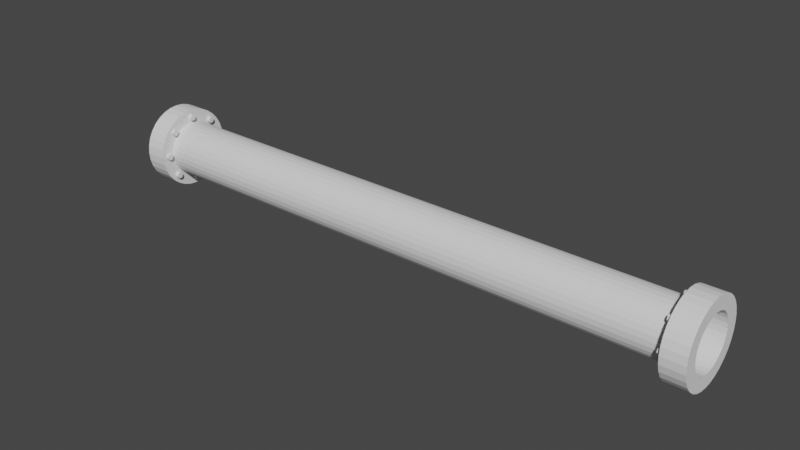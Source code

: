 # Source: straight_pipe_optimized.blend  (saved by Blender 2.90.8; exported with 4.5.12 LTS)
import bpy
from mathutils import Matrix  # noqa: F401  (used for matrix-valued properties, if any)

bpy.ops.wm.read_factory_settings(use_empty=True)
scene = bpy.context.scene
scene.name = 'Scene'

# ---- collections
col_collection = bpy.data.collections.new('Collection'); scene.collection.children.link(col_collection)

# ---- materials (node trees are filled in below, after node groups)
mat_material_001 = bpy.data.materials.new('Material.001')
mat_material_001.use_transparent_shadow = False
mat_material_001.metallic = 1.0

# ---- material node trees

# ---- world
world_world = bpy.data.worlds.new('World'); scene.world = world_world
world_world.use_nodes = True; world_world.node_tree.nodes.clear()
_N = world_world.node_tree.nodes; _L = world_world.node_tree.links
n0 = _N.new('ShaderNodeOutputWorld'); n0.name = 'World Output'; n0.location = (300, 300)
n1 = _N.new('ShaderNodeBackground'); n1.name = 'Background'; n1.location = (10, 300)
n1.inputs[0].default_value = (0.05088, 0.05088, 0.05088, 1.0)
_L.new(n1.outputs[0], n0.inputs[0])
n0.is_active_output = True
world_world.color = (0.05088, 0.05088, 0.05088)
world_world.use_sun_shadow = False
world_world.sun_shadow_jitter_overblur = 0.0

# ---- meshes
me_cylinder = bpy.data.meshes.new('Cylinder')
me_cylinder.from_pydata([(-4.221e-09, 0.1317, -0.5001), (1.626e-07, 0.1317, 0.4999), (0.0257, 0.1292, -0.5001), (0.0257, 0.1292, 0.4999), (0.05041, 0.1217, -0.5001), (0.05041, 0.1217, 0.4999), (0.07319, 0.1095, -0.5001), (0.07319, 0.1095, 0.4999), (0.09315, 0.09315, -0.5001), (0.09315, 0.09315, 0.4999), (0.1095, 0.07319, -0.5001), (0.1095, 0.07319, 0.4999), (0.1217, 0.05041, -0.5001), (0.1217, 0.05041, 0.4999), (0.1292, 0.0257, -0.5001), (0.1292, 0.0257, 0.4999), (0.1317, 3.126e-07, -0.5001), (0.1317, 3.126e-07, 0.4999), (0.1292, -0.0257, -0.5001), (0.1292, -0.0257, 0.4999), (0.1217, -0.05041, -0.5001), (0.1217, -0.05041, 0.4999), (0.1095, -0.07319, -0.5001), (0.1095, -0.07319, 0.4999), (0.09315, -0.09315, -0.5001), (0.09315, -0.09315, 0.4999), (0.07319, -0.1095, -0.5001), (0.07319, -0.1095, 0.4999), (0.05041, -0.1217, -0.5001), (0.05041, -0.1217, 0.4999), (0.0257, -0.1292, -0.5001), (0.0257, -0.1292, 0.4999), (-4.715e-08, -0.1317, -0.5001), (1.197e-07, -0.1317, 0.4999), (-0.0257, -0.1292, -0.5001), (-0.0257, -0.1292, 0.4999), (-0.05041, -0.1217, -0.5001), (-0.05041, -0.1217, 0.4999), (-0.07319, -0.1095, -0.5001), (-0.07319, -0.1095, 0.4999), (-0.09315, -0.09315, -0.5001), (-0.09315, -0.09315, 0.4999), (-0.1095, -0.07319, -0.5001), (-0.1095, -0.07319, 0.4999), (-0.1217, -0.05041, -0.5001), (-0.1217, -0.05041, 0.4999), (-0.1292, -0.0257, -0.5001), (-0.1292, -0.0257, 0.4999), (-0.1317, 4.299e-07, -0.5001), (-0.1317, 4.299e-07, 0.4999), (-0.1292, 0.0257, -0.5001), (-0.1292, 0.0257, 0.4999), (-0.1217, 0.05041, -0.5001), (-0.1217, 0.05041, 0.4999), (-0.1095, 0.07319, -0.5001), (-0.1095, 0.07319, 0.4999), (-0.09315, 0.09315, -0.5001), (-0.09315, 0.09315, 0.4999), (-0.07319, 0.1095, -0.5001), (-0.07319, 0.1095, 0.4999), (-0.05041, 0.1217, -0.5001), (-0.05041, 0.1217, 0.4999), (-0.0257, 0.1292, -0.5001), (-0.0257, 0.1292, 0.4999), (1.563e-07, 0.1317, 0.4624), (0.0257, 0.1292, 0.4624), (0.05041, 0.1217, 0.4624), (0.07319, 0.1095, 0.4624), (0.09315, 0.09315, 0.4624), (0.1095, 0.07319, 0.4624), (0.1217, 0.05041, 0.4624), (0.1292, 0.0257, 0.4624), (0.1317, 3.126e-07, 0.4624), (0.1292, -0.0257, 0.4624), (0.1217, -0.05041, 0.4624), (0.1095, -0.07319, 0.4624), (0.09315, -0.09315, 0.4624), (0.07319, -0.1095, 0.4624), (0.05041, -0.1217, 0.4624), (0.0257, -0.1292, 0.4624), (1.134e-07, -0.1317, 0.4624), (-0.0257, -0.1292, 0.4624), (-0.05041, -0.1217, 0.4624), (-0.07319, -0.1095, 0.4624), (-0.09315, -0.09315, 0.4624), (-0.1095, -0.07319, 0.4624), (-0.1217, -0.05041, 0.4624), (-0.1292, -0.0257, 0.4624), (-0.1317, 4.299e-07, 0.4624), (-0.1292, 0.0257, 0.4624), (-0.1217, 0.05041, 0.4624), (-0.1095, 0.07319, 0.4624), (-0.09315, 0.09315, 0.4624), (-0.07319, 0.1095, 0.4624), (-0.05041, 0.1217, 0.4624), (-0.0257, 0.1292, 0.4624), (0.0257, 0.1292, -0.4629), (0.05041, 0.1217, -0.4629), (0.07319, 0.1095, -0.4629), (0.09315, 0.09315, -0.4629), (0.1095, 0.07319, -0.4629), (0.1217, 0.05041, -0.4629), (0.1292, 0.0257, -0.4629), (0.1317, 3.126e-07, -0.4629), (0.1292, -0.0257, -0.4629), (0.1217, -0.05041, -0.4629), (0.1095, -0.07319, -0.4629), (0.09315, -0.09315, -0.4629), (0.07319, -0.1095, -0.4629), (0.05041, -0.1217, -0.4629), (0.0257, -0.1292, -0.4629), (-4.094e-08, -0.1317, -0.4629), (-0.0257, -0.1292, -0.4629), (-0.05041, -0.1217, -0.4629), (-0.07319, -0.1095, -0.4629), (-0.09315, -0.09315, -0.4629), (-0.1095, -0.07319, -0.4629), (-0.1217, -0.05041, -0.4629), (-0.1292, -0.0257, -0.4629), (-0.1317, 4.299e-07, -0.4629), (-0.1292, 0.0257, -0.4629), (-0.1217, 0.05041, -0.4629), (-0.1095, 0.07319, -0.4629), (-0.09315, 0.09315, -0.4629), (-0.07319, 0.1095, -0.4629), (-0.05041, 0.1217, -0.4629), (-0.0257, 0.1292, -0.4629), (1.986e-09, 0.1317, -0.4629), (1.015e-08, 0.2, -0.5001), (0.03902, 0.1962, -0.5001), (0.03902, 0.1962, 0.4999), (1.752e-07, 0.2, 0.4999), (1.694e-07, 0.2, 0.4624), (0.03902, 0.1962, -0.4629), (0.07654, 0.1848, -0.5001), (0.07654, 0.1848, 0.4999), (0.07654, 0.1848, -0.4629), (0.1111, 0.1663, -0.5001), (0.1111, 0.1663, 0.4999), (0.1111, 0.1663, -0.4629), (0.1414, 0.1414, -0.5001), (0.1414, 0.1414, 0.4999), (0.1414, 0.1414, -0.4629), (0.1663, 0.1111, -0.5001), (0.1663, 0.1111, 0.4999), (0.1663, 0.1111, -0.4629), (0.1848, 0.07654, -0.5001), (0.1848, 0.07654, 0.4999), (0.1848, 0.07654, -0.4629), (0.1962, 0.03902, -0.5001), (0.1962, 0.03902, 0.4999), (0.1962, 0.03902, -0.4629), (0.2, 3.109e-07, -0.5001), (0.2, 3.11e-07, 0.4999), (0.2, 3.109e-07, -0.4629), (0.1962, -0.03902, -0.5001), (0.1962, -0.03902, 0.4999), (0.1962, -0.03902, -0.4629), (0.1848, -0.07654, -0.5001), (0.1848, -0.07654, 0.4999), (0.1848, -0.07654, -0.4629), (0.1663, -0.1111, -0.5001), (0.1663, -0.1111, 0.4999), (0.1663, -0.1111, -0.4629), (0.1414, -0.1414, -0.5001), (0.1414, -0.1414, 0.4999), (0.1414, -0.1414, -0.4629), (0.1111, -0.1663, -0.5001), (0.1111, -0.1663, 0.4999), (0.1111, -0.1663, -0.4629), (0.07654, -0.1848, -0.5001), (0.07654, -0.1848, 0.4999), (0.07654, -0.1848, -0.4629), (0.03902, -0.1962, -0.5001), (0.03902, -0.1962, 0.4999), (0.03902, -0.1962, -0.4629), (-7.073e-08, -0.2, -0.5001), (9.457e-08, -0.2, 0.4999), (-6.496e-08, -0.2, -0.4629), (-0.03902, -0.1962, -0.5001), (-0.03902, -0.1962, 0.4999), (-0.03902, -0.1962, -0.4629), (-0.07654, -0.1848, -0.5001), (-0.07654, -0.1848, 0.4999), (-0.07654, -0.1848, -0.4629), (-0.1111, -0.1663, -0.5001), (-0.1111, -0.1663, 0.4999), (-0.1111, -0.1663, -0.4629), (-0.1414, -0.1414, -0.5001), (-0.1414, -0.1414, 0.4999), (-0.1414, -0.1414, -0.4629), (-0.1663, -0.1111, -0.5001), (-0.1663, -0.1111, 0.4999), (-0.1663, -0.1111, -0.4629), (-0.1848, -0.07654, -0.5001), (-0.1848, -0.07654, 0.4999), (-0.1848, -0.07654, -0.4629), (-0.1962, -0.03902, -0.5001), (-0.1962, -0.03902, 0.4999), (-0.1962, -0.03902, -0.4629), (-0.2, 4.838e-07, -0.5001), (-0.2, 4.837e-07, 0.4999), (-0.2, 4.838e-07, -0.4629), (-0.1962, 0.03902, -0.5001), (-0.1962, 0.03902, 0.4999), (-0.1962, 0.03902, -0.4629), (-0.1848, 0.07654, -0.5001), (-0.1848, 0.07654, 0.4999), (-0.1848, 0.07654, -0.4629), (-0.1663, 0.1111, -0.5001), (-0.1663, 0.1111, 0.4999), (-0.1663, 0.1111, -0.4629), (-0.1414, 0.1414, -0.5001), (-0.1414, 0.1414, 0.4999), (-0.1414, 0.1414, -0.4629), (-0.1111, 0.1663, -0.5001), (-0.1111, 0.1663, 0.4999), (-0.1111, 0.1663, -0.4629), (-0.07654, 0.1848, -0.5001), (-0.07654, 0.1848, 0.4999), (-0.07654, 0.1848, -0.4629), (-0.03902, 0.1962, -0.5001), (-0.03902, 0.1962, 0.4999), (-0.03902, 0.1962, -0.4629), (0.03902, 0.1962, 0.4624), (0.07654, 0.1848, 0.4624), (0.1111, 0.1663, 0.4624), (0.1414, 0.1414, 0.4624), (0.1663, 0.1111, 0.4624), (0.1848, 0.07654, 0.4624), (0.1962, 0.03902, 0.4624), (0.2, 3.11e-07, 0.4624), (0.1962, -0.03902, 0.4624), (0.1848, -0.07654, 0.4624), (0.1663, -0.1111, 0.4624), (0.1414, -0.1414, 0.4624), (0.1111, -0.1663, 0.4624), (0.07654, -0.1848, 0.4624), (0.03902, -0.1962, 0.4624), (8.876e-08, -0.2, 0.4624), (-0.03902, -0.1962, 0.4624), (-0.07654, -0.1848, 0.4624), (-0.1111, -0.1663, 0.4624), (-0.1414, -0.1414, 0.4624), (-0.1663, -0.1111, 0.4624), (-0.1848, -0.07654, 0.4624), (-0.1962, -0.03902, 0.4624), (-0.2, 4.837e-07, 0.4624), (-0.1962, 0.03902, 0.4624), (-0.1848, 0.07654, 0.4624), (-0.1663, 0.1111, 0.4624), (-0.1414, 0.1414, 0.4624), (-0.1111, 0.1663, 0.4624), (-0.07654, 0.1848, 0.4624), (-0.03902, 0.1962, 0.4624), (1.591e-08, 0.2, -0.4629), (3.591e-09, 0.1359, -0.4629), (1.579e-07, 0.1359, 0.4624), (-0.02651, 0.1333, 0.4624), (-0.052, 0.1256, 0.4624), (-0.0755, 0.113, 0.4624), (-0.09609, 0.09609, 0.4624), (-0.113, 0.0755, 0.4624), (-0.1256, 0.05201, 0.4624), (-0.1333, 0.02651, 0.4624), (-0.1359, 4.337e-07, 0.4624), (-0.1333, -0.02651, 0.4624), (-0.1256, -0.052, 0.4624), (-0.113, -0.0755, 0.4624), (-0.09609, -0.09609, 0.4624), (-0.0755, -0.113, 0.4624), (-0.052, -0.1256, 0.4624), (-0.02651, -0.1333, 0.4624), (1.121e-07, -0.1359, 0.4624), (0.02651, -0.1333, 0.4624), (0.05201, -0.1256, 0.4624), (0.0755, -0.113, 0.4624), (0.09609, -0.09609, 0.4624), (0.113, -0.0755, 0.4624), (0.1256, -0.052, 0.4624), (0.1333, -0.02651, 0.4624), (0.1359, 3.133e-07, 0.4624), (0.1333, 0.02651, 0.4624), (0.1256, 0.05201, 0.4624), (0.113, 0.0755, 0.4624), (0.09609, 0.09609, 0.4624), (0.0755, 0.113, 0.4624), (0.05201, 0.1256, 0.4624), (0.02651, 0.1333, 0.4624), (0.02651, 0.1333, -0.4629), (0.052, 0.1256, -0.4629), (0.0755, 0.113, -0.4629), (0.09609, 0.09609, -0.4629), (0.113, 0.0755, -0.4629), (0.1256, 0.05201, -0.4629), (0.1333, 0.02651, -0.4629), (0.1359, 3.133e-07, -0.4629), (0.1333, -0.02651, -0.4629), (0.1256, -0.052, -0.4629), (0.113, -0.0755, -0.4629), (0.09609, -0.09609, -0.4629), (0.0755, -0.113, -0.4629), (0.052, -0.1256, -0.4629), (0.02651, -0.1333, -0.4629), (-4.221e-08, -0.1359, -0.4629), (-0.02651, -0.1333, -0.4629), (-0.05201, -0.1256, -0.4629), (-0.0755, -0.113, -0.4629), (-0.09609, -0.09609, -0.4629), (-0.113, -0.0755, -0.4629), (-0.1256, -0.052, -0.4629), (-0.1333, -0.02651, -0.4629), (-0.1359, 4.337e-07, -0.4629), (-0.1333, 0.02651, -0.4629), (-0.1256, 0.05201, -0.4629), (-0.113, 0.0755, -0.4629), (-0.09609, 0.09609, -0.4629), (-0.0755, 0.113, -0.4629), (-0.052, 0.1256, -0.4629), (-0.02651, 0.1333, -0.4629), (-0.1496, 0.001473, -0.4569), (-0.1496, 0.001473, 0.4561), (-0.1305, -0.01285, 0.4624), (0.1305, 0.01285, 0.4624), (0.01951, 0.1981, 0.4624), (0.1981, -0.01951, -0.4629), (-0.01951, 0.1981, -0.4629), (-0.001472, -0.1496, 0.4561), (0.001472, -0.1496, -0.4569), (-0.01618, 0.1643, -0.4629), (0.1643, -0.01618, -0.4629), (0.1809, 0.001473, -0.4629), (0.001473, -0.1809, 0.4624), (0.001473, 0.1496, -0.4629), (-0.1809, -0.001472, 0.4624), (0.001473, 0.1496, 0.4624), (0.006425, -0.1311, 0.4624), (-0.199, -0.009754, -0.4629), (0.1809, 0.001473, 0.4624), (-0.001473, -0.1809, -0.4629), (-0.1809, -0.001472, -0.4629), (0.1496, -0.001472, -0.4629), (-0.001472, -0.1496, 0.4624), (-0.001472, 0.1809, -0.4629), (-0.1496, 0.001473, 0.4624), (-0.001472, 0.1809, 0.4624), (0.006425, 0.1311, 0.4624), (0.1496, -0.001472, 0.4624), (0.001472, -0.1496, -0.4629), (-0.1496, 0.001473, -0.4629), (-0.01565, 0.1638, -0.4629), (-0.1667, 0.01565, -0.4629), (-0.1638, -0.01565, -0.4629), (0.01565, 0.1667, 0.4624), (-0.01565, -0.1638, -0.4629), (0.01565, -0.1667, -0.4629), (0.1638, 0.01565, 0.4624), (0.1667, -0.01565, 0.4624), (-0.01565, 0.1638, 0.4624), (-0.1667, 0.01565, 0.4624), (-0.1638, -0.01565, 0.4624), (0.01565, 0.1667, -0.4629), (-0.01565, -0.1667, 0.4624), (0.01565, -0.1638, 0.4624), (0.1638, 0.01565, -0.4629), (0.1667, -0.01565, -0.4629), (0.1467, -0.02177, -0.4629), (0.1552, -0.01211, -0.4629), (0.1774, -0.01002, -0.4629), (0.1532, 0.01003, -0.4629), (0.01002, -0.1532, 0.4624), (0.01211, -0.1753, 0.4624), (-0.01211, -0.1552, 0.4624), (0.01211, 0.1552, -0.4629), (0.01002, 0.1774, -0.4629), (-0.1532, -0.01002, 0.4624), (-0.1753, -0.01211, 0.4624), (-0.1552, 0.01211, 0.4624), (-0.01002, 0.1532, 0.4624), (-0.01211, 0.1753, 0.4624), (0.1552, -0.01211, 0.4624), (0.1532, 0.01003, 0.4624), (0.1753, 0.01211, 0.4624), (0.01211, -0.1552, -0.4629), (-0.01002, -0.1532, -0.4629), (-0.01211, -0.1753, -0.4629), (0.01211, 0.1552, 0.4624), (-0.1532, -0.01002, -0.4629), (-0.1552, 0.01211, -0.4629), (-0.1774, 0.01003, -0.4629), (-0.01002, 0.1532, -0.4629), (-0.01211, 0.1753, -0.4629), (-0.1753, -0.01211, -0.4629), (0.01002, 0.1774, 0.4624), (0.01002, -0.1774, -0.4629), (0.1774, -0.01002, 0.4624), (-0.1774, 0.01003, 0.4624), (-0.01002, -0.1774, 0.4624), (0.1753, 0.01211, -0.4629), (-0.001472, -0.1496, 0.4561), (-0.1496, 0.001473, 0.4561), (-0.001472, 0.1809, 0.4561), (0.1496, -0.001472, 0.4561), (0.1638, 0.01565, 0.4561), (-0.01565, 0.1638, 0.4561), (-0.1638, -0.01565, 0.4561), (0.01565, -0.1638, 0.4561), (0.001473, -0.1809, 0.4561), (-0.1809, -0.001472, 0.4561), (0.001473, 0.1496, 0.4561), (0.1809, 0.001473, 0.4561), (0.01565, 0.1667, 0.4561), (0.1667, -0.01565, 0.4561), (-0.1667, 0.01565, 0.4561), (-0.01565, -0.1667, 0.4561), (0.01002, -0.1532, 0.4561), (0.01211, -0.1753, 0.4561), (-0.01211, -0.1552, 0.4561), (-0.1532, -0.01002, 0.4561), (-0.1753, -0.01211, 0.4561), (-0.1552, 0.01211, 0.4561), (-0.01002, 0.1532, 0.4561), (-0.01211, 0.1753, 0.4561), (0.1552, -0.01211, 0.4561), (0.1532, 0.01003, 0.4561), (0.1753, 0.01211, 0.4561), (0.01211, 0.1552, 0.4561), (0.01002, 0.1774, 0.4561), (0.1774, -0.01002, 0.4561), (-0.1774, 0.01003, 0.4561), (-0.01002, -0.1774, 0.4561), (-0.001472, 0.1809, 0.4561), (0.1496, -0.001472, 0.4561), (0.1638, 0.01565, 0.4561), (-0.01565, 0.1638, 0.4561), (-0.1638, -0.01565, 0.4561), (0.01565, -0.1638, 0.4561), (0.001473, -0.1809, 0.4561), (-0.1809, -0.001472, 0.4561), (0.001473, 0.1496, 0.4561), (0.1809, 0.001473, 0.4561), (0.01565, 0.1667, 0.4561), (0.1667, -0.01565, 0.4561), (-0.1667, 0.01565, 0.4561), (-0.01565, -0.1667, 0.4561), (0.01002, -0.1532, 0.4561), (0.01211, -0.1753, 0.4561), (-0.01211, -0.1552, 0.4561), (-0.1532, -0.01002, 0.4561), (-0.1753, -0.01211, 0.4561), (-0.1552, 0.01211, 0.4561), (-0.01002, 0.1532, 0.4561), (-0.01211, 0.1753, 0.4561), (0.1552, -0.01211, 0.4561), (0.1532, 0.01003, 0.4561), (0.1753, 0.01211, 0.4561), (0.01211, 0.1552, 0.4561), (0.01002, 0.1774, 0.4561), (0.1774, -0.01002, 0.4561), (-0.1774, 0.01003, 0.4561), (-0.01002, -0.1774, 0.4561), (0.129, -0.1269, 0.4624), (-0.1269, -0.129, 0.4624), (-0.129, 0.1269, 0.4624), (-0.1054, -0.07818, 0.4624), (0.09725, -0.08816, 0.4624), (0.129, 0.1269, 0.4624), (0.1048, -0.1068, 0.4624), (-0.1068, -0.1048, 0.4624), (-0.1048, 0.1068, 0.4624), (-0.09725, -0.08816, 0.4624), (0.09725, 0.08816, 0.4624), (-0.1338, 0.1476, 0.4624), (0.1601, -0.1187, 0.4624), (0.1048, 0.1068, 0.4624), (0.1068, 0.129, 0.4624), (0.1269, 0.1048, 0.4624), (-0.1068, 0.129, 0.4624), (-0.1269, 0.1048, 0.4624), (-0.129, -0.1068, 0.4624), (-0.1048, -0.1269, 0.4624), (0.1068, -0.129, 0.4624), (0.1269, -0.1048, 0.4624), (0.1154, -0.1012, 0.4624), (0.1325, -0.1154, 0.4624), (0.1012, -0.1183, 0.4624), (-0.1012, -0.1154, 0.4624), (-0.1154, -0.1325, 0.4624), (-0.1183, -0.1012, 0.4624), (-0.1464, -0.1086, 0.4624), (-0.1154, 0.1012, 0.4624), (-0.1325, 0.1154, 0.4624), (-0.1012, 0.1183, 0.4624), (0.1154, 0.1012, 0.4624), (0.1012, 0.1183, 0.4624), (0.1183, 0.1325, 0.4624), (0.1325, 0.1154, 0.4624), (-0.1183, 0.1325, 0.4624), (-0.1325, -0.1183, 0.4624), (0.1183, -0.1325, 0.4624), (0.1048, -0.1068, 0.4566), (-0.1068, -0.1048, 0.4566), (-0.1048, 0.1068, 0.4566), (0.1048, 0.1068, 0.4566), (0.1068, 0.129, 0.4566), (-0.1269, 0.1048, 0.4566), (-0.1048, -0.1269, 0.4566), (0.1269, -0.1048, 0.4566), (0.129, -0.1269, 0.4566), (-0.1269, -0.129, 0.4566), (-0.129, 0.1269, 0.4566), (0.129, 0.1269, 0.4566), (0.1269, 0.1048, 0.4566), (-0.1068, 0.129, 0.4566), (-0.129, -0.1068, 0.4566), (0.1068, -0.129, 0.4566), (0.1154, -0.1012, 0.4566), (0.1325, -0.1154, 0.4566), (0.1012, -0.1183, 0.4566), (-0.1012, -0.1154, 0.4566), (-0.1154, -0.1325, 0.4566), (-0.1183, -0.1012, 0.4566), (-0.1154, 0.1012, 0.4566), (-0.1325, 0.1154, 0.4566), (-0.1012, 0.1183, 0.4566), (0.1154, 0.1012, 0.4566), (0.1012, 0.1183, 0.4566), (0.1183, 0.1325, 0.4566), (0.1325, 0.1154, 0.4566), (-0.1183, 0.1325, 0.4566), (-0.1325, -0.1183, 0.4566), (0.1183, -0.1325, 0.4566), (-0.1013, -0.08317, -0.4629), (-0.08317, 0.1013, -0.4629), (-0.1263, 0.1539, -0.4629), (-0.001472, 0.1809, -0.4569), (0.1496, -0.001472, -0.4569), (0.129, 0.1269, -0.4629), (0.1016, 0.1521, -0.4629), (0.08816, 0.09725, -0.4629), (0.129, -0.1269, -0.4629), (-0.129, -0.1269, -0.4629), (-0.129, 0.1269, -0.4629), (0.1048, 0.1068, -0.4629), (0.07818, 0.1054, -0.4629), (-0.09725, -0.08816, -0.4629), (0.1601, -0.1187, -0.4629), (0.1048, -0.1068, -0.4629), (-0.1048, -0.1068, -0.4629), (-0.1048, 0.1068, -0.4629), (-0.1068, 0.129, -0.4629), (-0.1269, 0.1048, -0.4629), (-0.1269, -0.1048, -0.4629), (-0.1068, -0.129, -0.4629), (0.09394, -0.1145, -0.4629), (0.1068, -0.129, -0.4629), (0.1145, -0.09394, -0.4629), (0.1269, -0.1048, -0.4629), (0.1068, 0.129, -0.4629), (0.1269, 0.1048, -0.4629), (0.1154, 0.1012, -0.4629), (0.1325, 0.1154, -0.4629), (0.1012, 0.1183, -0.4629), (0.1154, -0.1012, -0.4629), (0.1012, -0.1183, -0.4629), (0.1183, -0.1325, -0.4629), (-0.1012, -0.1183, -0.4629), (-0.1154, -0.1012, -0.4629), (-0.1325, -0.1154, -0.4629), (-0.1154, 0.1012, -0.4629), (-0.1012, 0.1183, -0.4629), (-0.1183, 0.1325, -0.4629), (-0.1325, 0.1154, -0.4629), (-0.1464, -0.1086, -0.4629), (-0.1183, -0.1325, -0.4629), (0.1325, -0.1154, -0.4629), (0.1183, 0.1325, -0.4629), (0.1496, -0.001472, -0.4569), (-0.001472, 0.1809, -0.4569), (0.001472, -0.1496, -0.4569), (-0.1496, 0.001473, -0.4569), (-0.1667, 0.01565, -0.4569), (-0.01565, -0.1638, -0.4569), (0.01565, 0.1667, -0.4569), (0.1667, -0.01565, -0.4569), (0.1809, 0.001473, -0.4569), (0.001473, 0.1496, -0.4569), (-0.001473, -0.1809, -0.4569), (-0.1809, -0.001472, -0.4569), (-0.01565, 0.1638, -0.4569), (-0.1638, -0.01565, -0.4569), (0.01565, -0.1667, -0.4569), (0.1638, 0.01565, -0.4569), (0.1552, -0.01211, -0.4569), (0.1774, -0.01002, -0.4569), (0.1532, 0.01003, -0.4569), (0.01211, 0.1552, -0.4569), (0.01002, 0.1774, -0.4569), (0.01211, -0.1552, -0.4569), (-0.01002, -0.1532, -0.4569), (-0.01211, -0.1753, -0.4569), (-0.1532, -0.01002, -0.4569), (-0.1552, 0.01211, -0.4569), (-0.1774, 0.01003, -0.4569), (-0.01002, 0.1532, -0.4569), (-0.01211, 0.1753, -0.4569), (-0.1753, -0.01211, -0.4569), (0.01002, -0.1774, -0.4569), (0.1753, 0.01211, -0.4569), (0.1048, 0.1068, -0.4569), (0.1048, -0.1068, -0.4569), (-0.1048, -0.1068, -0.4569), (-0.1048, 0.1068, -0.4569), (-0.1068, 0.129, -0.4569), (-0.1269, -0.1048, -0.4569), (0.1068, -0.129, -0.4569), (0.1269, 0.1048, -0.4569), (0.129, 0.1269, -0.4569), (0.129, -0.1269, -0.4569), (-0.129, -0.1269, -0.4569), (-0.129, 0.1269, -0.4569), (-0.1269, 0.1048, -0.4569), (-0.1068, -0.129, -0.4569), (0.1269, -0.1048, -0.4569), (0.1068, 0.129, -0.4569), (0.1154, 0.1012, -0.4569), (0.1325, 0.1154, -0.4569), (0.1012, 0.1183, -0.4569), (0.1154, -0.1012, -0.4569), (0.1012, -0.1183, -0.4569), (0.1183, -0.1325, -0.4569), (-0.1012, -0.1183, -0.4569), (-0.1154, -0.1012, -0.4569), (-0.1325, -0.1154, -0.4569), (-0.1154, 0.1012, -0.4569), (-0.1012, 0.1183, -0.4569), (-0.1183, 0.1325, -0.4569), (-0.1325, 0.1154, -0.4569), (-0.1183, -0.1325, -0.4569), (0.1325, -0.1154, -0.4569), (0.1183, 0.1325, -0.4569), (-0.1667, 0.01565, -0.4569), (-0.01565, -0.1638, -0.4569), (0.01565, 0.1667, -0.4569), (0.1667, -0.01565, -0.4569), (0.1809, 0.001473, -0.4569), (0.001473, 0.1496, -0.4569), (-0.001473, -0.1809, -0.4569), (-0.1809, -0.001472, -0.4569), (-0.01565, 0.1638, -0.4569), (-0.1638, -0.01565, -0.4569), (0.01565, -0.1667, -0.4569), (0.1638, 0.01565, -0.4569), (0.1552, -0.01211, -0.4569), (0.1774, -0.01002, -0.4569), (0.1532, 0.01003, -0.4569), (0.01211, 0.1552, -0.4569), (0.01002, 0.1774, -0.4569), (0.01211, -0.1552, -0.4569), (-0.01002, -0.1532, -0.4569), (-0.01211, -0.1753, -0.4569), (-0.1532, -0.01002, -0.4569), (-0.1552, 0.01211, -0.4569), (-0.1774, 0.01003, -0.4569), (-0.01002, 0.1532, -0.4569), (-0.01211, 0.1753, -0.4569), (-0.1753, -0.01211, -0.4569), (0.01002, -0.1774, -0.4569), (0.1753, 0.01211, -0.4569), (0.1048, 0.1068, -0.4569), (0.1048, -0.1068, -0.4569), (-0.1048, -0.1068, -0.4569), (-0.1048, 0.1068, -0.4569), (-0.1068, 0.129, -0.4569), (-0.1269, -0.1048, -0.4569), (0.1068, -0.129, -0.4569), (0.1269, 0.1048, -0.4569), (0.129, 0.1269, -0.4569), (0.129, -0.1269, -0.4569), (-0.129, -0.1269, -0.4569), (-0.129, 0.1269, -0.4569), (-0.1269, 0.1048, -0.4569), (-0.1068, -0.129, -0.4569), (0.1269, -0.1048, -0.4569), (0.1068, 0.129, -0.4569), (0.1154, 0.1012, -0.4569), (0.1325, 0.1154, -0.4569), (0.1012, 0.1183, -0.4569), (0.1154, -0.1012, -0.4569), (0.1012, -0.1183, -0.4569), (0.1183, -0.1325, -0.4569), (-0.1012, -0.1183, -0.4569), (-0.1154, -0.1012, -0.4569), (-0.1325, -0.1154, -0.4569), (-0.1154, 0.1012, -0.4569), (-0.1012, 0.1183, -0.4569), (-0.1183, 0.1325, -0.4569), (-0.1325, 0.1154, -0.4569), (-0.1183, -0.1325, -0.4569), (0.1325, -0.1154, -0.4569), (0.1183, 0.1325, -0.4569)], [], [(49, 51, 53, 55, 57, 59, 61, 63, 1, 3, 5, 7, 9, 11, 144, 141, 138, 135, 130, 131, 222, 219, 216, 213, 210, 207, 204, 201, 198, 195, 192, 189, 186, 183, 180, 177, 174, 171, 168, 165, 162, 159, 156, 153, 17, 19, 21, 23, 25, 27, 29, 31, 33, 35, 37, 39, 41, 43, 45, 47), (13, 15, 17, 153, 150, 147, 144, 11), (119, 118, 46, 48), (109, 108, 301, 302, 303, 304, 305, 306, 307, 308, 309, 310, 311, 312, 313, 314, 315, 316, 317, 318, 319, 256, 289, 290, 291, 292, 293, 294, 295, 296, 297, 298, 299, 300, 107, 106, 105, 104, 103, 102, 101, 100, 99, 539, 544, 98, 97, 96, 127, 126, 125, 124, 533, 123, 122, 121, 120, 119, 118, 117, 116, 532, 545, 115, 114, 113, 112, 111, 110), (94, 95, 64, 346, 65, 288, 257, 258, 259, 260, 261, 262, 263, 264, 265, 266, 267, 268, 269, 270, 271, 272, 273, 274, 275, 276, 277, 278, 279, 280, 281, 282, 283, 284, 285, 286, 67, 68, 471, 69, 70, 71, 323, 72, 73, 74, 75, 465, 76, 77, 78, 79, 336, 80, 81, 82, 83, 84, 470, 464, 85, 86, 87, 322, 88, 89, 90, 91, 92, 93), (108, 107, 300, 301), (436, 446, 437, 460, 444, 447, 327, 445), (501, 519, 506, 520, 509, 530, 514, 521), (497, 463, 251, 472), (157, 325, 330, 365, 367, 366), (46, 44, 42, 191, 194, 197), (132, 131, 130, 224, 324), (224, 130, 135, 225), (225, 135, 138, 226), (226, 138, 141, 227), (227, 141, 144, 228), (228, 144, 147, 229), (229, 147, 150, 230), (230, 150, 153, 231), (231, 153, 156, 232), (232, 156, 159, 233), (233, 159, 162, 234), (234, 162, 165, 235, 473), (235, 165, 168, 236), (236, 168, 171, 237), (237, 171, 174, 238), (238, 174, 177, 239), (239, 177, 180, 240), (240, 180, 183, 241), (241, 183, 186, 242), (242, 186, 189, 243), (243, 189, 192, 244), (244, 192, 195, 245), (245, 195, 198, 246), (246, 198, 201, 247), (247, 201, 204, 248), (248, 204, 207, 249), (249, 207, 210, 250), (250, 210, 213, 251), (251, 213, 216, 252, 472), (252, 216, 219, 253), (253, 219, 222, 254), (254, 222, 131, 132), (128, 255, 133, 129), (129, 133, 136, 134), (134, 136, 139, 137), (137, 139, 142, 140), (140, 142, 145, 143), (143, 145, 148, 146), (146, 148, 151, 149), (149, 151, 154, 152), (152, 154, 325, 157, 155), (155, 157, 160, 158), (158, 160, 163, 161), (161, 163, 546, 166, 164), (164, 166, 169, 167), (167, 169, 172, 170), (170, 172, 175, 173), (173, 175, 178, 176), (176, 178, 181, 179), (179, 181, 184, 182), (182, 184, 187, 185), (185, 187, 190, 188), (188, 190, 193, 191), (191, 193, 196, 194), (194, 196, 199, 197), (197, 199, 337, 202, 200), (200, 202, 205, 203), (203, 205, 208, 206), (206, 208, 211, 209), (209, 211, 214, 212), (212, 214, 534, 217, 215), (215, 217, 220, 218), (218, 220, 223, 221), (221, 223, 326, 255, 128), (392, 340, 202, 337), (329, 350, 391, 343, 255, 326), (505, 523, 510, 529, 513, 524, 502, 522), (50, 48, 46, 197, 200, 203, 206, 209, 212, 215, 218, 221, 128, 129, 134, 137, 140, 143, 146, 149, 152, 155, 158, 161, 164, 167, 170, 173, 176, 179, 182, 185, 188, 191, 42, 40, 38, 36, 34, 32, 30, 28, 26, 24, 22, 20, 18, 16, 14, 12, 10, 8, 6, 4, 2, 0, 62, 60, 58, 56, 54, 52), (35, 33, 80, 81), (49, 47, 87, 322, 88), (51, 49, 88, 89), (47, 45, 86, 87), (45, 43, 85, 86), (85, 43, 41, 84, 470, 464), (55, 53, 90, 91), (41, 39, 83, 84), (53, 51, 89, 90), (39, 37, 82, 83), (57, 55, 91, 92), (59, 57, 92, 93), (61, 59, 93, 94), (63, 61, 94, 95), (1, 63, 95, 64), (3, 1, 64, 346, 65), (5, 3, 65, 66), (7, 5, 66, 67), (9, 7, 67, 68), (11, 9, 68, 471, 69), (13, 11, 69, 70), (15, 13, 70, 71), (17, 15, 71, 323, 72), (19, 17, 72, 73), (21, 19, 73, 74), (23, 21, 74, 75), (25, 23, 75, 465, 76), (27, 25, 76, 77), (29, 27, 77, 78), (31, 29, 78, 79), (33, 31, 79, 336, 80), (37, 35, 81, 82), (118, 117, 44, 46), (117, 116, 42, 44), (116, 532, 545, 115, 40, 42), (115, 114, 38, 40), (114, 113, 36, 38), (113, 112, 34, 36), (112, 111, 32, 34), (111, 110, 30, 32), (110, 109, 28, 30), (109, 108, 26, 28), (108, 107, 24, 26), (107, 106, 22, 24), (106, 105, 20, 22), (105, 104, 18, 20), (104, 103, 16, 18), (103, 102, 14, 16), (102, 101, 12, 14), (100, 10, 12, 101), (100, 99, 8, 10), (99, 539, 544, 98, 6, 8), (98, 97, 4, 6), (97, 96, 2, 4), (96, 127, 0, 2), (127, 126, 62, 0), (126, 125, 60, 62), (125, 124, 58, 60), (124, 533, 123, 56, 58), (123, 122, 54, 56), (122, 121, 52, 54), (121, 120, 50, 52), (120, 119, 48, 50), (319, 258, 257, 256), (318, 259, 258, 319), (317, 260, 259, 318), (316, 261, 260, 317), (315, 262, 261, 316), (314, 263, 262, 315), (313, 264, 263, 314), (312, 265, 264, 313), (311, 266, 265, 312), (310, 267, 266, 311), (309, 268, 267, 310), (308, 269, 268, 309), (307, 270, 269, 308), (306, 271, 270, 307), (305, 272, 271, 306), (304, 273, 272, 305), (303, 274, 273, 304), (302, 275, 274, 303), (301, 276, 275, 302), (300, 277, 276, 301), (299, 278, 277, 300), (298, 279, 278, 299), (297, 280, 279, 298), (296, 281, 280, 297), (295, 282, 281, 296), (294, 283, 282, 295), (293, 284, 283, 294), (292, 285, 284, 293), (291, 286, 285, 292), (290, 287, 286, 291), (289, 288, 287, 290), (256, 257, 288, 289), (555, 565, 630, 615), (351, 389, 603, 581), (360, 376, 419, 405), (537, 576, 640, 617), (332, 397, 430, 407), (642, 660, 647, 667, 651, 658, 328, 659), (370, 363, 406, 415), (321, 448, 435, 449, 438, 459, 443, 450), (75, 74, 73, 72, 323, 381, 347, 380, 357, 395, 338, 382, 356, 230, 231, 232, 233, 234, 473, 484, 482, 483, 465), (396, 359, 413, 429), (340, 392, 606, 588), (568, 541, 619, 633), (383, 348, 579, 598), (554, 169, 166, 546, 556, 563, 557, 575, 540, 565, 555), (379, 345, 401, 422), (80, 336, 370, 342), (397, 362, 414, 430), (217, 534, 571, 550, 570, 533, 124, 125, 126, 127, 96, 97, 98, 544, 538, 576, 537, 561, 559, 560, 543, 562, 539, 99, 100, 101, 102, 103, 104, 105, 106, 107, 108, 109, 110, 111, 348, 383, 355, 394, 339, 178, 175, 172, 169, 554, 555, 564, 547, 563, 556, 546, 163, 160, 157, 366, 367, 341, 369, 364, 398, 331, 368, 365, 330, 325, 154, 151, 148, 145, 142, 139, 136, 133, 255, 343, 374, 361, 373, 333, 390, 350, 329, 326, 223, 220), (552, 568, 633, 614), (576, 558, 624, 640), (386, 335, 409, 426), (358, 379, 422, 404), (344, 375, 418, 400), (372, 342, 399, 417), (382, 338, 410, 425), (375, 360, 405, 418), (392, 352, 590, 606), (547, 564, 629, 610), (571, 542, 620, 636), (349, 388, 602, 580), (562, 543, 609, 627), (112, 113, 114, 115, 545, 567, 548, 566, 553, 574, 541, 568, 552, 573, 532, 116, 117, 118, 119, 120, 121, 122, 123, 533, 570, 549, 569, 551, 572, 542, 571, 534, 214, 211, 208, 205, 202, 340, 389, 351, 388, 349, 387, 352, 392, 337, 199, 196, 193, 190, 187, 184, 181, 178, 339, 385, 354, 384, 348, 111), (550, 571, 636, 613), (353, 386, 426, 411), (540, 575, 639, 618), (356, 382, 425, 403), (335, 378, 421, 409), (362, 372, 417, 414), (564, 555, 615, 629), (409, 421, 451, 439), (428, 412, 442, 458), (421, 404, 434, 451), (401, 427, 457, 431), (420, 400, 321, 450), (427, 411, 441, 457), (413, 420, 450, 443), (426, 409, 439, 456), (419, 408, 438, 449), (411, 426, 456, 441), (405, 419, 449, 435), (425, 410, 440, 455), (400, 418, 448, 321), (403, 425, 455, 433), (418, 405, 435, 448), (402, 424, 454, 432), (357, 380, 423, 412), (376, 334, 408, 419), (334, 396, 429, 408), (342, 370, 415, 399), (393, 353, 411, 427), (381, 356, 403, 424), (359, 377, 420, 413), (380, 347, 402, 423), (345, 393, 427, 401), (363, 371, 416, 406), (395, 357, 412, 428), (347, 381, 424, 402), (371, 332, 407, 416), (378, 358, 404, 421), (377, 344, 400, 420), (338, 395, 428, 410), (434, 452, 431, 457, 441, 456, 439, 451), (432, 454, 433, 455, 440, 458, 442, 453), (415, 406, 436, 445), (410, 428, 458, 440), (404, 422, 452, 434), (399, 415, 445, 327), (429, 413, 443, 459), (422, 401, 431, 452), (406, 416, 446, 436), (408, 429, 459, 438), (412, 423, 453, 442), (416, 407, 437, 446), (430, 414, 444, 460), (423, 402, 432, 453), (414, 417, 447, 444), (407, 430, 460, 437), (424, 403, 433, 454), (417, 399, 327, 447), (477, 492, 524, 513), (480, 487, 520, 506), (467, 483, 516, 500), (498, 479, 514, 530), (89, 88, 322, 375, 344, 377, 359), (476, 493, 525, 512), (491, 463, 510, 523), (483, 482, 507, 516), (478, 491, 523, 505), (468, 486, 519, 501), (461, 499, 531, 508), (485, 467, 500, 518), (486, 480, 506, 519), (66, 67, 286, 287, 288, 65), (469, 490, 522, 502), (499, 481, 515, 531), (488, 479, 498, 489, 464, 470), (495, 466, 511, 527), (463, 497, 529, 510), (507, 517, 508, 531, 515, 518, 500, 516), (504, 527, 511, 528, 512, 525, 503, 526), (496, 476, 512, 528), (487, 462, 509, 520), (494, 475, 504, 526), (462, 498, 530, 509), (493, 474, 503, 525), (482, 484, 517, 507), (466, 496, 528, 511), (479, 488, 521, 514), (492, 469, 502, 524), (474, 494, 526, 503), (484, 461, 508, 517), (497, 477, 513, 529), (490, 478, 505, 522), (481, 485, 518, 515), (488, 468, 501, 521), (475, 495, 527, 504), (548, 567, 632, 611), (331, 398, 608, 585), (532, 573, 552, 567, 545), (355, 383, 598, 591), (369, 341, 577, 595), (672, 695, 673, 696, 680, 697, 681, 694), (388, 351, 581, 602), (575, 557, 623, 639), (544, 539, 562, 558, 576, 538), (558, 562, 627, 624), (567, 552, 614, 632), (398, 364, 592, 608), (345, 379, 358, 378, 335, 386, 346, 64, 95, 94, 93, 92, 91, 90, 89, 359, 396, 334, 376, 360, 375, 322, 87, 86, 85, 464, 489, 498, 462, 487, 480, 486, 468, 488, 470, 84, 83, 82, 81, 80, 342, 372, 362, 397, 332, 371, 363, 370, 336, 79, 78, 77, 76, 465, 483, 467, 485, 481, 499, 461, 484, 473, 235, 236, 237, 238, 239, 240, 241, 242, 243, 244, 245, 246, 247, 248, 249, 250, 251, 463, 491, 478, 490, 469, 492, 477, 497, 472, 252, 253, 254, 132, 324, 393), (549, 570, 635, 612), (364, 369, 595, 592), (496, 466, 227, 228, 229, 230, 356, 381, 323, 71, 70, 69, 471, 493, 476), (561, 537, 617, 626), (343, 391, 605, 578), (385, 339, 587, 600), (570, 550, 613, 635), (559, 561, 626, 616), (630, 618, 678, 690), (596, 583, 643, 656), (615, 630, 690, 675), (595, 577, 536, 655), (585, 608, 668, 645), (610, 629, 689, 670), (592, 595, 655, 652), (608, 592, 652, 668), (629, 615, 675, 689), (594, 585, 645, 654), (587, 607, 667, 647), (628, 610, 670, 688), (584, 594, 654, 644), (607, 591, 651, 667), (623, 628, 688, 683), (577, 593, 653, 536), (588, 606, 666, 648), (627, 609, 669, 687), (617, 640, 700, 677), (593, 584, 644, 653), (606, 590, 650, 666), (624, 627, 687, 684), (640, 624, 684, 700), (578, 605, 665, 535), (626, 617, 677, 686), (618, 639, 699, 678), (605, 589, 649, 665), (616, 626, 686, 676), (639, 623, 683, 699), (604, 586, 646, 664), (609, 625, 685, 669), (619, 638, 698, 679), (389, 340, 588, 603), (551, 569, 634, 621), (565, 540, 618, 630), (350, 390, 604, 589), (553, 566, 631, 622), (572, 551, 621, 637), (569, 549, 612, 634), (352, 387, 601, 590), (557, 563, 628, 623), (373, 361, 583, 596), (390, 333, 586, 604), (542, 572, 637, 620), (566, 548, 611, 631), (333, 373, 596, 586), (387, 349, 580, 601), (563, 547, 610, 628), (394, 355, 591, 607), (367, 365, 584, 593), (361, 374, 597, 583), (384, 354, 582, 599), (339, 394, 607, 587), (560, 559, 616, 625), (374, 343, 578, 597), (574, 553, 622, 638), (341, 367, 593, 577), (348, 384, 599, 579), (543, 560, 625, 609), (541, 574, 638, 619), (365, 368, 594, 584), (391, 350, 589, 605), (368, 331, 585, 594), (354, 385, 600, 582), (646, 656, 643, 657, 535, 665, 649, 664), (536, 653, 644, 654, 645, 668, 652, 655), (679, 698, 682, 691, 671, 692, 674, 693), (68, 67, 66, 65, 346, 386, 353, 393, 324, 224, 225, 226, 227, 466, 495, 475, 494, 474, 493, 471), (678, 699, 683, 688, 670, 689, 675, 690), (641, 663, 648, 666, 650, 661, 320, 662), (677, 700, 684, 687, 669, 685, 676, 686), (586, 596, 656, 646), (622, 631, 691, 682), (583, 597, 657, 643), (631, 611, 671, 691), (597, 578, 535, 657), (632, 614, 674, 692), (591, 598, 658, 651), (611, 632, 692, 671), (598, 579, 328, 658), (614, 633, 693, 674), (599, 582, 642, 659), (633, 619, 679, 693), (579, 599, 659, 328), (621, 634, 694, 681), (582, 600, 660, 642), (634, 612, 672, 694), (600, 587, 647, 660), (635, 613, 673, 695), (590, 601, 661, 650), (612, 635, 695, 672), (601, 580, 320, 661), (613, 636, 696, 673), (602, 581, 641, 662), (636, 620, 680, 696), (580, 602, 662, 320), (637, 621, 681, 697), (581, 603, 663, 641), (620, 637, 697, 680), (603, 588, 648, 663), (638, 622, 682, 698), (625, 616, 676, 685), (589, 604, 664, 649)])
_uv = me_cylinder.uv_layers.new(name='UVMap')
_uv.uv.foreach_set('vector', [0.01, 0.25, 0.01461, 0.2968, 0.02827, 0.3418, 0.05045, 0.3833, 0.08029, 0.4197, 0.1167, 0.4496, 0.1582, 0.4717, 0.2032, 0.4854, 0.25, 0.49, 0.2968, 0.4854, 0.3418, 0.4717, 0.3833, 0.4496, 0.4197, 0.4197, 0.4496, 0.3833, 0.4496, 0.3833, 0.4197, 0.4197, 0.3833, 0.4496, 0.3418, 0.4717, 0.2968, 0.4854, 0.25, 0.49, 0.2032, 0.4854, 0.1582, 0.4717, 0.1167, 0.4496, 0.08029, 0.4197, 0.05045, 0.3833, 0.02827, 0.3418, 0.01461, 0.2968, 0.01, 0.25, 0.01461, 0.2032, 0.02827, 0.1582, 0.05045, 0.1167, 0.08029, 0.08029, 0.1167, 0.05045, 0.1582, 0.02827, 0.2032, 0.01461, 0.25, 0.01, 0.2968, 0.01461, 0.3418, 0.02827, 0.3833, 0.05045, 0.4197, 0.08029, 0.4496, 0.1167, 0.4717, 0.1582, 0.4854, 0.2032, 0.49, 0.25, 0.49, 0.25, 0.4854, 0.2032, 0.4717, 0.1582, 0.4496, 0.1167, 0.4197, 0.08029, 0.3833, 0.05045, 0.3418, 0.02827, 0.2968, 0.01461, 0.25, 0.01, 0.2032, 0.01461, 0.1582, 0.02827, 0.1167, 0.05045, 0.08029, 0.08029, 0.05045, 0.1167, 0.02827, 0.1582, 0.01461, 0.2032, 0.4717, 0.3418, 0.4854, 0.2968, 0.49, 0.25, 0.49, 0.25, 0.4854, 0.2968, 0.4717, 0.3418, 0.4496, 0.3833, 0.4496, 0.3833, 0.25, 0.5186, 0.2812, 0.5186, 0.5146, 0.2032, 0.51, 0.25, 0.5625, 0.5186, 0.5938, 0.5186, 0.5938, 0.5186, 0.5625, 0.5186, 0.5312, 0.5186, 0.5, 0.5186, 0.4688, 0.5186, 0.4375, 0.5186, 0.4062, 0.5186, 0.375, 0.5186, 0.3438, 0.5186, 0.3125, 0.5186, 0.2812, 0.5186, 0.25, 0.5186, 0.2188, 0.5186, 0.1875, 0.5186, 0.1562, 0.5186, 0.125, 0.5186, 0.09375, 0.5186, 0.0625, 0.5186, 0.03125, 0.5186, 1.0, 0.5186, 0.9688, 0.5186, 0.9375, 0.5186, 0.9062, 0.5186, 0.875, 0.5186, 0.8438, 0.5186, 0.8125, 0.5186, 0.7813, 0.5186, 0.75, 0.5186, 0.7188, 0.5186, 0.6875, 0.5186, 0.6562, 0.5186, 0.625, 0.5186, 0.625, 0.5186, 0.6562, 0.5186, 0.6875, 0.5186, 0.7188, 0.5186, 0.75, 0.5186, 0.7813, 0.5186, 0.8125, 0.5186, 0.8438, 0.5186, 0.875, 0.5186, 0.8828, 0.5186, 0.8984, 0.5186, 0.9062, 0.5186, 0.9375, 0.5186, 0.9688, 0.5186, 0.0, 0.5186, 0.03125, 0.5186, 0.0625, 0.5186, 0.09375, 0.5186, 0.1094, 0.5186, 0.125, 0.5186, 0.1562, 0.5186, 0.1875, 0.5186, 0.2188, 0.5186, 0.25, 0.5186, 0.2812, 0.5186, 0.3125, 0.5186, 0.3438, 0.5186, 0.3594, 0.5186, 0.3672, 0.5186, 0.375, 0.5186, 0.4062, 0.5186, 0.4375, 0.5186, 0.4688, 0.5186, 0.5, 0.5186, 0.5312, 0.5186, 0.0625, 0.9813, 0.03125, 0.9813, 1.0, 0.9813, 0.9922, 0.9813, 0.9688, 0.9813, 0.9688, 0.9813, 0.0, 0.9813, 0.03125, 0.9813, 0.0625, 0.9813, 0.09375, 0.9813, 0.125, 0.9813, 0.1562, 0.9813, 0.1875, 0.9813, 0.2188, 0.9813, 0.25, 0.9813, 0.2812, 0.9813, 0.3125, 0.9813, 0.3438, 0.9813, 0.375, 0.9813, 0.4063, 0.9813, 0.4375, 0.9813, 0.4688, 0.9813, 0.5, 0.9813, 0.5312, 0.9813, 0.5625, 0.9813, 0.5938, 0.9813, 0.625, 0.9813, 0.6562, 0.9813, 0.6875, 0.9813, 0.7188, 0.9813, 0.75, 0.9813, 0.7812, 0.9813, 0.8125, 0.9813, 0.8438, 0.9813, 0.875, 0.9813, 0.9062, 0.9813, 0.9062, 0.9813, 0.875, 0.9813, 0.8672, 0.9813, 0.8438, 0.9813, 0.8125, 0.9813, 0.7812, 0.9813, 0.7656, 0.9813, 0.75, 0.9813, 0.7188, 0.9813, 0.6875, 0.9813, 0.6562, 0.9813, 0.6328, 0.9813, 0.625, 0.9813, 0.5938, 0.9813, 0.5625, 0.9813, 0.5312, 0.9813, 0.5078, 0.9813, 0.5, 0.9813, 0.4688, 0.9813, 0.4375, 0.9813, 0.4063, 0.9813, 0.375, 0.9813, 0.3672, 0.9813, 0.3516, 0.9813, 0.3438, 0.9813, 0.3125, 0.9813, 0.2812, 0.9813, 0.2656, 0.9813, 0.25, 0.9813, 0.2188, 0.9813, 0.1875, 0.9813, 0.1562, 0.9813, 0.125, 0.9813, 0.09375, 0.9813, 0.5938, 0.5186, 0.625, 0.5186, 0.625, 0.5186, 0.5938, 0.5186, 0.5078, 0.9813, 0.5078, 0.9813, 0.5, 0.9813, 0.4922, 0.9813, 0.4922, 0.9813, 0.4922, 0.9813, 0.5, 0.9813, 0.5078, 0.9813, 0.375, 0.9813, 0.3828, 0.9813, 0.3828, 0.9813, 0.3828, 0.9813, 0.375, 0.9813, 0.3672, 0.9813, 0.3672, 0.9813, 0.3672, 0.9813, 0.1172, 0.9813, 0.125, 0.9813, 0.125, 0.9813, 0.1172, 0.9813, 0.7188, 0.5186, 0.7344, 0.5186, 0.7344, 0.5186, 0.7422, 0.5186, 0.7422, 0.5186, 0.7266, 0.5186, 0.5146, 0.2032, 0.5283, 0.1582, 0.5504, 0.1167, 0.5504, 0.1167, 0.5283, 0.1582, 0.5146, 0.2032, 1.0, 0.9813, 1.0, 1.0, 0.9688, 1.0, 0.9688, 0.9813, 0.9844, 0.9813, 0.9688, 0.9813, 0.9688, 1.0, 0.9375, 1.0, 0.9375, 0.9813, 0.9375, 0.9813, 0.9375, 1.0, 0.9062, 1.0, 0.9062, 0.9813, 0.9062, 0.9813, 0.9062, 1.0, 0.875, 1.0, 0.875, 0.9813, 0.875, 0.9813, 0.875, 1.0, 0.8438, 1.0, 0.8438, 0.9813, 0.8438, 0.9813, 0.8438, 1.0, 0.8125, 1.0, 0.8125, 0.9813, 0.8125, 0.9813, 0.8125, 1.0, 0.7812, 1.0, 0.7812, 0.9813, 0.7812, 0.9813, 0.7812, 1.0, 0.75, 1.0, 0.75, 0.9813, 0.75, 0.9813, 0.75, 1.0, 0.7188, 1.0, 0.7188, 0.9813, 0.7188, 0.9813, 0.7188, 1.0, 0.6875, 1.0, 0.6875, 0.9813, 0.6875, 0.9813, 0.6875, 1.0, 0.6562, 1.0, 0.6562, 0.9813, 0.6562, 0.9813, 0.6562, 1.0, 0.625, 1.0, 0.625, 0.9813, 0.6484, 0.9813, 0.625, 0.9813, 0.625, 1.0, 0.5938, 1.0, 0.5938, 0.9813, 0.5938, 0.9813, 0.5938, 1.0, 0.5625, 1.0, 0.5625, 0.9813, 0.5625, 0.9813, 0.5625, 1.0, 0.5312, 1.0, 0.5312, 0.9813, 0.5312, 0.9813, 0.5312, 1.0, 0.5, 1.0, 0.5, 0.9813, 0.5, 0.9813, 0.5, 1.0, 0.4688, 1.0, 0.4688, 0.9813, 0.4688, 0.9813, 0.4688, 1.0, 0.4375, 1.0, 0.4375, 0.9813, 0.4375, 0.9813, 0.4375, 1.0, 0.4062, 1.0, 0.4063, 0.9813, 0.4063, 0.9813, 0.4062, 1.0, 0.375, 1.0, 0.375, 0.9813, 0.375, 0.9813, 0.375, 1.0, 0.3438, 1.0, 0.3438, 0.9813, 0.3438, 0.9813, 0.3438, 1.0, 0.3125, 1.0, 0.3125, 0.9813, 0.3125, 0.9813, 0.3125, 1.0, 0.2812, 1.0, 0.2812, 0.9813, 0.2812, 0.9813, 0.2812, 1.0, 0.25, 1.0, 0.25, 0.9813, 0.25, 0.9813, 0.25, 1.0, 0.2188, 1.0, 0.2188, 0.9813, 0.2188, 0.9813, 0.2188, 1.0, 0.1875, 1.0, 0.1875, 0.9813, 0.1875, 0.9813, 0.1875, 1.0, 0.1562, 1.0, 0.1562, 0.9813, 0.1562, 0.9813, 0.1562, 1.0, 0.125, 1.0, 0.125, 0.9813, 0.125, 0.9813, 0.125, 1.0, 0.09375, 1.0, 0.09375, 0.9813, 0.1172, 0.9813, 0.09375, 0.9813, 0.09375, 1.0, 0.0625, 1.0, 0.0625, 0.9813, 0.0625, 0.9813, 0.0625, 1.0, 0.03125, 1.0, 0.03125, 0.9813, 0.03125, 0.9813, 0.03125, 1.0, 0.0, 1.0, 0.0, 0.9813, 1.0, 0.5, 1.0, 0.5186, 0.9688, 0.5186, 0.9688, 0.5, 0.9688, 0.5, 0.9688, 0.5186, 0.9375, 0.5186, 0.9375, 0.5, 0.9375, 0.5, 0.9375, 0.5186, 0.9062, 0.5186, 0.9062, 0.5, 0.9062, 0.5, 0.9062, 0.5186, 0.875, 0.5186, 0.875, 0.5, 0.875, 0.5, 0.875, 0.5186, 0.8438, 0.5186, 0.8438, 0.5, 0.8438, 0.5, 0.8438, 0.5186, 0.8125, 0.5186, 0.8125, 0.5, 0.8125, 0.5, 0.8125, 0.5186, 0.7813, 0.5186, 0.7812, 0.5, 0.7812, 0.5, 0.7813, 0.5186, 0.75, 0.5186, 0.75, 0.5, 0.75, 0.5, 0.75, 0.5186, 0.7344, 0.5186, 0.7188, 0.5186, 0.7188, 0.5, 0.7188, 0.5, 0.7188, 0.5186, 0.6875, 0.5186, 0.6875, 0.5, 0.6875, 0.5, 0.6875, 0.5186, 0.6562, 0.5186, 0.6562, 0.5, 0.6562, 0.5, 0.6562, 0.5186, 0.6484, 0.5186, 0.625, 0.5186, 0.625, 0.5, 0.625, 0.5, 0.625, 0.5186, 0.5938, 0.5186, 0.5938, 0.5, 0.5938, 0.5, 0.5938, 0.5186, 0.5625, 0.5186, 0.5625, 0.5, 0.5625, 0.5, 0.5625, 0.5186, 0.5312, 0.5186, 0.5312, 0.5, 0.5312, 0.5, 0.5312, 0.5186, 0.5, 0.5186, 0.5, 0.5, 0.5, 0.5, 0.5, 0.5186, 0.4688, 0.5186, 0.4688, 0.5, 0.4688, 0.5, 0.4688, 0.5186, 0.4375, 0.5186, 0.4375, 0.5, 0.4375, 0.5, 0.4375, 0.5186, 0.4062, 0.5186, 0.4062, 0.5, 0.4062, 0.5, 0.4062, 0.5186, 0.375, 0.5186, 0.375, 0.5, 0.375, 0.5, 0.375, 0.5186, 0.3438, 0.5186, 0.3438, 0.5, 0.3438, 0.5, 0.3438, 0.5186, 0.3125, 0.5186, 0.3125, 0.5, 0.3125, 0.5, 0.3125, 0.5186, 0.2812, 0.5186, 0.2812, 0.5, 0.2812, 0.5, 0.2812, 0.5186, 0.2578, 0.5186, 0.25, 0.5186, 0.25, 0.5, 0.25, 0.5, 0.25, 0.5186, 0.2188, 0.5186, 0.2188, 0.5, 0.2188, 0.5, 0.2188, 0.5186, 0.1875, 0.5186, 0.1875, 0.5, 0.1875, 0.5, 0.1875, 0.5186, 0.1562, 0.5186, 0.1562, 0.5, 0.1562, 0.5, 0.1562, 0.5186, 0.125, 0.5186, 0.125, 0.5, 0.125, 0.5, 0.125, 0.5186, 0.1094, 0.5186, 0.09375, 0.5186, 0.09375, 0.5, 0.09375, 0.5, 0.09375, 0.5186, 0.0625, 0.5186, 0.0625, 0.5, 0.0625, 0.5, 0.0625, 0.5186, 0.03125, 0.5186, 0.03125, 0.5, 0.03125, 0.5, 0.03125, 0.5186, 0.01562, 0.5186, 0.0, 0.5186, 0.0, 0.5, 0.2578, 0.5186, 0.25, 0.5186, 0.25, 0.5186, 0.2578, 0.5186, 0.01562, 0.5186, 0.007812, 0.5186, 0.007812, 0.5186, 0.0, 0.5186, 0.0, 0.5186, 0.01562, 0.5186, 0.1328, 0.9813, 0.1328, 0.9813, 0.125, 0.9813, 0.1172, 0.9813, 0.1172, 0.9813, 0.1172, 0.9813, 0.125, 0.9813, 0.1328, 0.9813, 0.5146, 0.2968, 0.51, 0.25, 0.5146, 0.2032, 0.5146, 0.2032, 0.51, 0.25, 0.5146, 0.2968, 0.5283, 0.3418, 0.5504, 0.3833, 0.5803, 0.4197, 0.6167, 0.4496, 0.6582, 0.4717, 0.7032, 0.4854, 0.75, 0.49, 0.7968, 0.4854, 0.8418, 0.4717, 0.8833, 0.4496, 0.9197, 0.4197, 0.9496, 0.3833, 0.9717, 0.3418, 0.9854, 0.2968, 0.99, 0.25, 0.9854, 0.2032, 0.9717, 0.1582, 0.9496, 0.1167, 0.9197, 0.08029, 0.8833, 0.05045, 0.8418, 0.02827, 0.7968, 0.01461, 0.75, 0.01, 0.7032, 0.01461, 0.6582, 0.02827, 0.6167, 0.05045, 0.5803, 0.08029, 0.5504, 0.1167, 0.5504, 0.1167, 0.5803, 0.08029, 0.6167, 0.05045, 0.6582, 0.02827, 0.7032, 0.01461, 0.75, 0.01, 0.7968, 0.01461, 0.8418, 0.02827, 0.8833, 0.05045, 0.9197, 0.08029, 0.9496, 0.1167, 0.9717, 0.1582, 0.9854, 0.2032, 0.99, 0.25, 0.9854, 0.2968, 0.9717, 0.3418, 0.9496, 0.3833, 0.9197, 0.4197, 0.8833, 0.4496, 0.8418, 0.4717, 0.7968, 0.4854, 0.75, 0.49, 0.7032, 0.4854, 0.6582, 0.4717, 0.6167, 0.4496, 0.5803, 0.4197, 0.5504, 0.3833, 0.5283, 0.3418, 0.2032, 0.01461, 0.25, 0.01, 0.5, 0.9813, 0.4688, 0.9813, 0.01, 0.25, 0.01461, 0.2032, 0.2812, 0.9813, 0.2656, 0.9813, 0.25, 0.9813, 0.01461, 0.2968, 0.01, 0.25, 0.25, 0.9813, 0.2188, 0.9813, 0.01461, 0.2032, 0.02827, 0.1582, 0.3125, 0.9813, 0.2812, 0.9813, 0.02827, 0.1582, 0.05045, 0.1167, 0.3438, 0.9813, 0.3125, 0.9813, 0.0, 0.0, 0.0, 0.0, 0.0, 0.0, 0.0, 0.0, 0.0, 0.0, 0.0, 0.0, 0.05045, 0.3833, 0.02827, 0.3418, 0.1875, 0.9813, 0.1562, 0.9813, 0.08029, 0.08029, 0.1167, 0.05045, 0.4063, 0.9813, 0.375, 0.9813, 0.02827, 0.3418, 0.01461, 0.2968, 0.2188, 0.9813, 0.1875, 0.9813, 0.1167, 0.05045, 0.1582, 0.02827, 0.4375, 0.9813, 0.4063, 0.9813, 0.08029, 0.4197, 0.05045, 0.3833, 0.1562, 0.9813, 0.125, 0.9813, 0.1167, 0.4496, 0.08029, 0.4197, 0.125, 0.9813, 0.09375, 0.9813, 0.1582, 0.4717, 0.1167, 0.4496, 0.09375, 0.9813, 0.0625, 0.9813, 0.2032, 0.4854, 0.1582, 0.4717, 0.0625, 0.9813, 0.03125, 0.9813, 0.25, 0.49, 0.2032, 0.4854, 0.03125, 0.9813, 0.0, 0.9813, 0.2968, 0.4854, 0.25, 0.49, 0.0, 0.9813, 0.2422, 0.9813, 0.9688, 0.9813, 0.3418, 0.4717, 0.2968, 0.4854, 0.9688, 0.9813, 0.9375, 0.9813, 0.3833, 0.4496, 0.3418, 0.4717, 0.9375, 0.9813, 0.9062, 0.9813, 0.4197, 0.4197, 0.3833, 0.4496, 0.9062, 0.9813, 0.875, 0.9813, 0.4496, 0.3833, 0.4197, 0.4197, 0.875, 0.9813, 0.8672, 0.9813, 0.8438, 0.9813, 0.4717, 0.3418, 0.4496, 0.3833, 0.8438, 0.9813, 0.8125, 0.9813, 0.4854, 0.2968, 0.4717, 0.3418, 0.8125, 0.9813, 0.7812, 0.9813, 0.49, 0.25, 0.4854, 0.2968, 0.7812, 0.9813, 0.7656, 0.9813, 0.75, 0.9813, 0.4854, 0.2032, 0.49, 0.25, 0.75, 0.9813, 0.7188, 0.9813, 0.4717, 0.1582, 0.4854, 0.2032, 0.7188, 0.9813, 0.6875, 0.9813, 0.4496, 0.1167, 0.4717, 0.1582, 0.6875, 0.9813, 0.6562, 0.9813, 0.4197, 0.08029, 0.4496, 0.1167, 0.6562, 0.9813, 0.6328, 0.9813, 0.625, 0.9813, 0.3833, 0.05045, 0.4197, 0.08029, 0.625, 0.9813, 0.5938, 0.9813, 0.3418, 0.02827, 0.3833, 0.05045, 0.5938, 0.9813, 0.5625, 0.9813, 0.2968, 0.01461, 0.3418, 0.02827, 0.5625, 0.9813, 0.5312, 0.9813, 0.25, 0.01, 0.2968, 0.01461, 0.5312, 0.9813, 0.5078, 0.9813, 0.5, 0.9813, 0.1582, 0.02827, 0.2032, 0.01461, 0.4688, 0.9813, 0.4375, 0.9813, 0.2812, 0.5186, 0.3125, 0.5186, 0.5283, 0.1582, 0.5146, 0.2032, 0.3125, 0.5186, 0.3438, 0.5186, 0.5504, 0.1167, 0.5283, 0.1582, 0.3438, 0.5186, 0.3594, 0.5186, 0.3672, 0.5186, 0.375, 0.5186, 0.5803, 0.08029, 0.5504, 0.1167, 0.375, 0.5186, 0.4062, 0.5186, 0.6167, 0.05045, 0.5803, 0.08029, 0.4062, 0.5186, 0.4375, 0.5186, 0.6582, 0.02827, 0.6167, 0.05045, 0.4375, 0.5186, 0.4688, 0.5186, 0.7032, 0.01461, 0.6582, 0.02827, 0.4688, 0.5186, 0.5, 0.5186, 0.75, 0.01, 0.7032, 0.01461, 0.5, 0.5186, 0.5312, 0.5186, 0.7968, 0.01461, 0.75, 0.01, 0.5312, 0.5186, 0.5625, 0.5186, 0.8418, 0.02827, 0.7968, 0.01461, 0.5625, 0.5186, 0.5938, 0.5186, 0.8833, 0.05045, 0.8418, 0.02827, 0.5938, 0.5186, 0.625, 0.5186, 0.9197, 0.08029, 0.8833, 0.05045, 0.625, 0.5186, 0.6562, 0.5186, 0.9496, 0.1167, 0.9197, 0.08029, 0.6562, 0.5186, 0.6875, 0.5186, 0.9717, 0.1582, 0.9496, 0.1167, 0.6875, 0.5186, 0.7188, 0.5186, 0.9854, 0.2032, 0.9717, 0.1582, 0.7188, 0.5186, 0.75, 0.5186, 0.99, 0.25, 0.9854, 0.2032, 0.75, 0.5186, 0.7813, 0.5186, 0.9854, 0.2968, 0.99, 0.25, 0.7813, 0.5186, 0.8125, 0.5186, 0.9717, 0.3418, 0.9854, 0.2968, 0.0, 0.0, 0.0, 0.0, 0.0, 0.0, 0.0, 0.0, 0.8438, 0.5186, 0.875, 0.5186, 0.9197, 0.4197, 0.9496, 0.3833, 0.875, 0.5186, 0.8828, 0.5186, 0.8984, 0.5186, 0.9062, 0.5186, 0.8833, 0.4496, 0.9197, 0.4197, 0.9062, 0.5186, 0.9375, 0.5186, 0.8418, 0.4717, 0.8833, 0.4496, 0.9375, 0.5186, 0.9688, 0.5186, 0.7968, 0.4854, 0.8418, 0.4717, 0.9688, 0.5186, 1.0, 0.5186, 0.75, 0.49, 0.7968, 0.4854, 0.0, 0.5186, 0.03125, 0.5186, 0.7032, 0.4854, 0.75, 0.49, 0.03125, 0.5186, 0.0625, 0.5186, 0.6582, 0.4717, 0.7032, 0.4854, 0.0625, 0.5186, 0.09375, 0.5186, 0.6167, 0.4496, 0.6582, 0.4717, 0.09375, 0.5186, 0.1094, 0.5186, 0.125, 0.5186, 0.5803, 0.4197, 0.6167, 0.4496, 0.125, 0.5186, 0.1562, 0.5186, 0.5504, 0.3833, 0.5803, 0.4197, 0.1562, 0.5186, 0.1875, 0.5186, 0.5283, 0.3418, 0.5504, 0.3833, 0.1875, 0.5186, 0.2188, 0.5186, 0.5146, 0.2968, 0.5283, 0.3418, 0.2188, 0.5186, 0.25, 0.5186, 0.51, 0.25, 0.5146, 0.2968, 0.03125, 0.5186, 0.03125, 0.9813, 0.0, 0.9813, 0.0, 0.5186, 0.0625, 0.5186, 0.0625, 0.9813, 0.03125, 0.9813, 0.03125, 0.5186, 0.09375, 0.5186, 0.09375, 0.9813, 0.0625, 0.9813, 0.0625, 0.5186, 0.125, 0.5186, 0.125, 0.9813, 0.09375, 0.9813, 0.09375, 0.5186, 0.1562, 0.5186, 0.1562, 0.9813, 0.125, 0.9813, 0.125, 0.5186, 0.1875, 0.5186, 0.1875, 0.9813, 0.1562, 0.9813, 0.1562, 0.5186, 0.2188, 0.5186, 0.2188, 0.9813, 0.1875, 0.9813, 0.1875, 0.5186, 0.25, 0.5186, 0.25, 0.9813, 0.2188, 0.9813, 0.2188, 0.5186, 0.2812, 0.5186, 0.2812, 0.9813, 0.25, 0.9813, 0.25, 0.5186, 0.3125, 0.5186, 0.3125, 0.9813, 0.2812, 0.9813, 0.2812, 0.5186, 0.3438, 0.5186, 0.3438, 0.9813, 0.3125, 0.9813, 0.3125, 0.5186, 0.375, 0.5186, 0.375, 0.9813, 0.3438, 0.9813, 0.3438, 0.5186, 0.4062, 0.5186, 0.4063, 0.9813, 0.375, 0.9813, 0.375, 0.5186, 0.4375, 0.5186, 0.4375, 0.9813, 0.4063, 0.9813, 0.4062, 0.5186, 0.4688, 0.5186, 0.4688, 0.9813, 0.4375, 0.9813, 0.4375, 0.5186, 0.5, 0.5186, 0.5, 0.9813, 0.4688, 0.9813, 0.4688, 0.5186, 0.5312, 0.5186, 0.5312, 0.9813, 0.5, 0.9813, 0.5, 0.5186, 0.5625, 0.5186, 0.5625, 0.9813, 0.5312, 0.9813, 0.5312, 0.5186, 0.5938, 0.5186, 0.5938, 0.9813, 0.5625, 0.9813, 0.5625, 0.5186, 0.625, 0.5186, 0.625, 0.9813, 0.5938, 0.9813, 0.5938, 0.5186, 0.6562, 0.5186, 0.6562, 0.9813, 0.625, 0.9813, 0.625, 0.5186, 0.6875, 0.5186, 0.6875, 0.9813, 0.6562, 0.9813, 0.6562, 0.5186, 0.7188, 0.5186, 0.7188, 0.9813, 0.6875, 0.9813, 0.6875, 0.5186, 0.75, 0.5186, 0.75, 0.9813, 0.7188, 0.9813, 0.7188, 0.5186, 0.7813, 0.5186, 0.7812, 0.9813, 0.75, 0.9813, 0.75, 0.5186, 0.8125, 0.5186, 0.8125, 0.9813, 0.7812, 0.9813, 0.7813, 0.5186, 0.8438, 0.5186, 0.8438, 0.9813, 0.8125, 0.9813, 0.8125, 0.5186, 0.875, 0.5186, 0.875, 0.9813, 0.8438, 0.9813, 0.8438, 0.5186, 0.9062, 0.5186, 0.9062, 0.9813, 0.875, 0.9813, 0.875, 0.5186, 0.9375, 0.5186, 0.9375, 0.9813, 0.9062, 0.9813, 0.9062, 0.5186, 0.9688, 0.5186, 0.9688, 0.9813, 0.9375, 0.9813, 0.9375, 0.5186, 1.0, 0.5186, 1.0, 0.9813, 0.9688, 0.9813, 0.9688, 0.5186, 0.6172, 0.5186, 0.6172, 0.5186, 0.6172, 0.5186, 0.6172, 0.5186, 0.2422, 0.5186, 0.2422, 0.5186, 0.2422, 0.5186, 0.2422, 0.5186, 0.2578, 0.9813, 0.2578, 0.9813, 0.2578, 0.9813, 0.2578, 0.9813, 0.875, 0.5186, 0.8828, 0.5186, 0.8828, 0.5186, 0.875, 0.5186, 0.5, 0.9813, 0.4922, 0.9813, 0.4922, 0.9813, 0.5, 0.9813, 0.4922, 0.5186, 0.4922, 0.5186, 0.5, 0.5186, 0.5078, 0.5186, 0.5078, 0.5186, 0.5078, 0.5186, 0.5, 0.5186, 0.4922, 0.5186, 0.5078, 0.9813, 0.5078, 0.9813, 0.5078, 0.9813, 0.5078, 0.9813, 0.25, 0.9813, 0.2578, 0.9813, 0.2578, 0.9813, 0.2578, 0.9813, 0.25, 0.9813, 0.2422, 0.9813, 0.2422, 0.9813, 0.2422, 0.9813, 0.6562, 0.9813, 0.6875, 0.9813, 0.7188, 0.9813, 0.75, 0.9813, 0.7656, 0.9813, 0.7578, 0.9813, 0.75, 0.9813, 0.7422, 0.9813, 0.7422, 0.9813, 0.7422, 0.9813, 0.75, 0.9813, 0.7578, 0.9813, 0.7578, 0.9813, 0.7812, 0.9813, 0.75, 0.9813, 0.7188, 0.9813, 0.6875, 0.9813, 0.6562, 0.9813, 0.6484, 0.9813, 0.6328, 0.9813, 0.6328, 0.9813, 0.6328, 0.9813, 0.6328, 0.9813, 0.2422, 0.9813, 0.2422, 0.9813, 0.2422, 0.9813, 0.2422, 0.9813, 0.25, 0.5186, 0.2578, 0.5186, 0.2578, 0.5186, 0.25, 0.5186, 0.3672, 0.5186, 0.375, 0.5186, 0.375, 0.5186, 0.3672, 0.5186, 0.5078, 0.5186, 0.5, 0.5186, 0.5, 0.5186, 0.5078, 0.5186, 0.6094, 0.5186, 0.5938, 0.5186, 0.625, 0.5186, 0.6484, 0.5186, 0.6406, 0.5186, 0.6328, 0.5186, 0.6328, 0.5186, 0.6328, 0.5186, 0.625, 0.5186, 0.6172, 0.5186, 0.6172, 0.5186, 0.007812, 0.9813, 0.0, 0.9813, 0.0, 0.9813, 0.007812, 0.9813, 0.5, 0.9813, 0.5078, 0.9813, 0.5078, 0.9813, 0.5, 0.9813, 0.4922, 0.9813, 0.4922, 0.9813, 0.4922, 0.9813, 0.4922, 0.9813, 0.09375, 0.5186, 0.1094, 0.5186, 0.1172, 0.5186, 0.1172, 0.5186, 0.1172, 0.5186, 0.1094, 0.5186, 0.09375, 0.5186, 0.0625, 0.5186, 0.03125, 0.5186, 1.0, 0.5186, 0.9688, 0.5186, 0.9375, 0.5186, 0.9062, 0.5186, 0.8984, 0.5186, 0.9062, 0.5186, 0.8828, 0.5186, 0.875, 0.5186, 0.8672, 0.5186, 0.8672, 0.5186, 0.8672, 0.5186, 0.875, 0.5186, 0.8828, 0.5186, 0.8828, 0.5186, 0.875, 0.5186, 0.8438, 0.5186, 0.8125, 0.5186, 0.7813, 0.5186, 0.75, 0.5186, 0.7188, 0.5186, 0.6875, 0.5186, 0.6562, 0.5186, 0.625, 0.5186, 0.5938, 0.5186, 0.5625, 0.5186, 0.5312, 0.5186, 0.5, 0.5186, 0.5, 0.5186, 0.5078, 0.5186, 0.5078, 0.5186, 0.5078, 0.5186, 0.5, 0.5186, 0.5, 0.5186, 0.5312, 0.5186, 0.5625, 0.5186, 0.5938, 0.5186, 0.6094, 0.5186, 0.6172, 0.5186, 0.6172, 0.5186, 0.625, 0.5186, 0.6328, 0.5186, 0.6406, 0.5186, 0.6484, 0.5186, 0.6562, 0.5186, 0.6875, 0.5186, 0.7188, 0.5186, 0.7266, 0.5186, 0.7422, 0.5186, 0.75, 0.5186, 0.7578, 0.5186, 0.7578, 0.5186, 0.7578, 0.5186, 0.75, 0.5186, 0.7422, 0.5186, 0.7422, 0.5186, 0.7344, 0.5186, 0.7344, 0.5186, 0.75, 0.5186, 0.7813, 0.5186, 0.8125, 0.5186, 0.8438, 0.5186, 0.875, 0.5186, 0.9062, 0.5186, 0.9375, 0.5186, 0.9688, 0.5186, 1.0, 0.5186, 1.0, 0.5186, 0.9922, 0.5186, 0.9922, 0.5186, 0.9922, 0.5186, 0.0, 0.5186, 0.007812, 0.5186, 0.007812, 0.5186, 0.01562, 0.5186, 0.01562, 0.5186, 0.03125, 0.5186, 0.0625, 0.5186, 0.3672, 0.5186, 0.3672, 0.5186, 0.3672, 0.5186, 0.3672, 0.5186, 0.8828, 0.5186, 0.8828, 0.5186, 0.8828, 0.5186, 0.8828, 0.5186, 0.9922, 0.9813, 1.0, 0.9813, 1.0, 0.9813, 0.9922, 0.9813, 0.007812, 0.9813, 0.007812, 0.9813, 0.007812, 0.9813, 0.007812, 0.9813, 0.25, 0.9813, 0.2578, 0.9813, 0.2578, 0.9813, 0.25, 0.9813, 0.4922, 0.9813, 0.5, 0.9813, 0.5, 0.9813, 0.4922, 0.9813, 0.7578, 0.9813, 0.75, 0.9813, 0.75, 0.9813, 0.7578, 0.9813, 0.2578, 0.9813, 0.2578, 0.9813, 0.2578, 0.9813, 0.2578, 0.9813, 0.2578, 0.5186, 0.2578, 0.5186, 0.2578, 0.5186, 0.2578, 0.5186, 0.625, 0.5186, 0.6172, 0.5186, 0.6172, 0.5186, 0.625, 0.5186, 0.1172, 0.5186, 0.125, 0.5186, 0.125, 0.5186, 0.1172, 0.5186, 0.25, 0.5186, 0.2422, 0.5186, 0.2422, 0.5186, 0.25, 0.5186, 0.8828, 0.5186, 0.875, 0.5186, 0.875, 0.5186, 0.8828, 0.5186, 0.4688, 0.5186, 0.4375, 0.5186, 0.4062, 0.5186, 0.375, 0.5186, 0.3672, 0.5186, 0.3672, 0.5186, 0.375, 0.5186, 0.3828, 0.5186, 0.3828, 0.5186, 0.3828, 0.5186, 0.375, 0.5186, 0.3672, 0.5186, 0.3672, 0.5186, 0.3516, 0.5186, 0.3594, 0.5186, 0.3438, 0.5186, 0.3125, 0.5186, 0.2812, 0.5186, 0.25, 0.5186, 0.2188, 0.5186, 0.1875, 0.5186, 0.1562, 0.5186, 0.125, 0.5186, 0.1094, 0.5186, 0.1172, 0.5186, 0.125, 0.5186, 0.1328, 0.5186, 0.1328, 0.5186, 0.1328, 0.5186, 0.125, 0.5186, 0.1172, 0.5186, 0.1094, 0.5186, 0.125, 0.5186, 0.1562, 0.5186, 0.1875, 0.5186, 0.2188, 0.5186, 0.25, 0.5186, 0.25, 0.5186, 0.2422, 0.5186, 0.2422, 0.5186, 0.2422, 0.5186, 0.25, 0.5186, 0.2578, 0.5186, 0.2578, 0.5186, 0.2578, 0.5186, 0.2578, 0.5186, 0.2812, 0.5186, 0.3125, 0.5186, 0.3438, 0.5186, 0.375, 0.5186, 0.4062, 0.5186, 0.4375, 0.5186, 0.4688, 0.5186, 0.5, 0.5186, 0.5, 0.5186, 0.4922, 0.5186, 0.4922, 0.5186, 0.4922, 0.5186, 0.5, 0.5186, 0.5, 0.5186, 0.1172, 0.5186, 0.1172, 0.5186, 0.1172, 0.5186, 0.1172, 0.5186, 0.9922, 0.9813, 0.9922, 0.9813, 0.9922, 0.9813, 0.9922, 0.9813, 0.625, 0.5186, 0.6328, 0.5186, 0.6328, 0.5186, 0.625, 0.5186, 0.7578, 0.9813, 0.7578, 0.9813, 0.7578, 0.9813, 0.7578, 0.9813, 0.0, 0.9813, 0.007812, 0.9813, 0.007812, 0.9813, 0.0, 0.9813, 0.4922, 0.9813, 0.4922, 0.9813, 0.4922, 0.9813, 0.4922, 0.9813, 0.6172, 0.5186, 0.6172, 0.5186, 0.6172, 0.5186, 0.6172, 0.5186, 0.0, 0.9813, 0.007812, 0.9813, 0.007812, 0.9813, 0.0, 0.9813, 0.7422, 0.9813, 0.7422, 0.9813, 0.7422, 0.9813, 0.7422, 0.9813, 0.007812, 0.9813, 0.007812, 0.9813, 0.007812, 0.9813, 0.007812, 0.9813, 1.0, 0.9813, 0.9922, 0.9813, 0.9922, 0.9813, 1.0, 0.9813, 0.2422, 0.9813, 0.25, 0.9813, 0.25, 0.9813, 0.2422, 0.9813, 0.9922, 0.9813, 0.9922, 0.9813, 0.9922, 0.9813, 0.9922, 0.9813, 0.2422, 0.9813, 0.2422, 0.9813, 0.2422, 0.9813, 0.2422, 0.9813, 0.9922, 0.9813, 1.0, 0.9813, 1.0, 0.9813, 0.9922, 0.9813, 0.2578, 0.9813, 0.25, 0.9813, 0.25, 0.9813, 0.2578, 0.9813, 0.9922, 0.9813, 0.9922, 0.9813, 0.9922, 0.9813, 0.9922, 0.9813, 0.2578, 0.9813, 0.2578, 0.9813, 0.2578, 0.9813, 0.2578, 0.9813, 0.7578, 0.9813, 0.75, 0.9813, 0.75, 0.9813, 0.7578, 0.9813, 0.25, 0.9813, 0.2578, 0.9813, 0.2578, 0.9813, 0.25, 0.9813, 0.7578, 0.9813, 0.7578, 0.9813, 0.7578, 0.9813, 0.7578, 0.9813, 0.2578, 0.9813, 0.2578, 0.9813, 0.2578, 0.9813, 0.2578, 0.9813, 0.75, 0.9813, 0.7578, 0.9813, 0.7578, 0.9813, 0.75, 0.9813, 0.7422, 0.9813, 0.7422, 0.9813, 0.7422, 0.9813, 0.7422, 0.9813, 0.2578, 0.9813, 0.25, 0.9813, 0.25, 0.9813, 0.2578, 0.9813, 0.25, 0.9813, 0.2422, 0.9813, 0.2422, 0.9813, 0.25, 0.9813, 0.5, 0.9813, 0.5078, 0.9813, 0.5078, 0.9813, 0.5, 0.9813, 0.9922, 0.9813, 0.9922, 0.9813, 0.9922, 0.9813, 0.9922, 0.9813, 0.7578, 0.9813, 0.7578, 0.9813, 0.7578, 0.9813, 0.7578, 0.9813, 0.2422, 0.9813, 0.2422, 0.9813, 0.2422, 0.9813, 0.2422, 0.9813, 0.7422, 0.9813, 0.75, 0.9813, 0.75, 0.9813, 0.7422, 0.9813, 1.0, 0.9813, 0.9922, 0.9813, 0.9922, 0.9813, 1.0, 0.9813, 0.5078, 0.9813, 0.5078, 0.9813, 0.5078, 0.9813, 0.5078, 0.9813, 0.7422, 0.9813, 0.7422, 0.9813, 0.7422, 0.9813, 0.7422, 0.9813, 0.75, 0.9813, 0.7578, 0.9813, 0.7578, 0.9813, 0.75, 0.9813, 0.5078, 0.9813, 0.5, 0.9813, 0.5, 0.9813, 0.5078, 0.9813, 0.007812, 0.9813, 0.007812, 0.9813, 0.007812, 0.9813, 0.007812, 0.9813, 0.2422, 0.9813, 0.25, 0.9813, 0.25, 0.9813, 0.2422, 0.9813, 0.75, 0.9813, 0.7422, 0.9813, 0.7422, 0.9813, 0.75, 0.9813, 0.007812, 0.9813, 0.007812, 0.9813, 1.0, 0.9813, 0.9922, 0.9813, 0.9922, 0.9813, 0.9922, 0.9813, 0.0, 0.9813, 0.007812, 0.9813, 0.75, 0.9813, 0.7578, 0.9813, 0.7578, 0.9813, 0.7578, 0.9813, 0.75, 0.9813, 0.7422, 0.9813, 0.7422, 0.9813, 0.7422, 0.9813, 0.5078, 0.9813, 0.5078, 0.9813, 0.5078, 0.9813, 0.5078, 0.9813, 0.75, 0.9813, 0.7422, 0.9813, 0.7422, 0.9813, 0.75, 0.9813, 0.007812, 0.9813, 0.007812, 0.9813, 0.007812, 0.9813, 0.007812, 0.9813, 0.5, 0.9813, 0.5078, 0.9813, 0.5078, 0.9813, 0.5, 0.9813, 0.2422, 0.9813, 0.2422, 0.9813, 0.2422, 0.9813, 0.2422, 0.9813, 0.007812, 0.9813, 0.0, 0.9813, 0.0, 0.9813, 0.007812, 0.9813, 0.5078, 0.9813, 0.5078, 0.9813, 0.5078, 0.9813, 0.5078, 0.9813, 0.25, 0.9813, 0.2422, 0.9813, 0.2422, 0.9813, 0.25, 0.9813, 0.7422, 0.9813, 0.7422, 0.9813, 0.7422, 0.9813, 0.7422, 0.9813, 0.5078, 0.9813, 0.5, 0.9813, 0.5, 0.9813, 0.5078, 0.9813, 0.4922, 0.9813, 0.4922, 0.9813, 0.4922, 0.9813, 0.4922, 0.9813, 0.7422, 0.9813, 0.75, 0.9813, 0.75, 0.9813, 0.7422, 0.9813, 0.4922, 0.9813, 0.4922, 0.9813, 0.4922, 0.9813, 0.4922, 0.9813, 0.5, 0.9813, 0.4922, 0.9813, 0.4922, 0.9813, 0.5, 0.9813, 0.7578, 0.9813, 0.7578, 0.9813, 0.7578, 0.9813, 0.7578, 0.9813, 0.4922, 0.9813, 0.5, 0.9813, 0.5, 0.9813, 0.4922, 0.9813, 0.1172, 0.9813, 0.1172, 0.9813, 0.1172, 0.9813, 0.1172, 0.9813, 0.3828, 0.9813, 0.3828, 0.9813, 0.3828, 0.9813, 0.3828, 0.9813, 0.625, 0.9813, 0.6328, 0.9813, 0.6328, 0.9813, 0.625, 0.9813, 0.3672, 0.9813, 0.3672, 0.9813, 0.3672, 0.9813, 0.3672, 0.9813, 0.2188, 0.9813, 0.25, 0.9813, 0.2656, 0.9813, 0.2578, 0.9813, 0.25, 0.9813, 0.2422, 0.9813, 0.2422, 0.9813, 0.8672, 0.9813, 0.8672, 0.9813, 0.8672, 0.9813, 0.8672, 0.9813, 0.1328, 0.9813, 0.125, 0.9813, 0.125, 0.9813, 0.1328, 0.9813, 0.6328, 0.9813, 0.6328, 0.9813, 0.6328, 0.9813, 0.6328, 0.9813, 0.1328, 0.9813, 0.1328, 0.9813, 0.1328, 0.9813, 0.1328, 0.9813, 0.375, 0.9813, 0.3828, 0.9813, 0.3828, 0.9813, 0.375, 0.9813, 0.625, 0.9813, 0.6172, 0.9813, 0.6172, 0.9813, 0.625, 0.9813, 0.6172, 0.9813, 0.625, 0.9813, 0.625, 0.9813, 0.6172, 0.9813, 0.3828, 0.9813, 0.3828, 0.9813, 0.3828, 0.9813, 0.3828, 0.9813, 0.9375, 0.9813, 0.9062, 0.9813, 0.9062, 0.9813, 0.9375, 0.9813, 0.9688, 0.9813, 0.9688, 0.9813, 0.125, 0.9813, 0.1328, 0.9813, 0.1328, 0.9813, 0.125, 0.9813, 0.6172, 0.9813, 0.6172, 0.9813, 0.6172, 0.9813, 0.6172, 0.9813, 0.3672, 0.9813, 0.3672, 0.9813, 0.3672, 0.9813, 0.3516, 0.9813, 0.3516, 0.9813, 0.3672, 0.9813, 0.8828, 0.9813, 0.875, 0.9813, 0.875, 0.9813, 0.8828, 0.9813, 0.125, 0.9813, 0.1172, 0.9813, 0.1172, 0.9813, 0.125, 0.9813, 0.6328, 0.9813, 0.6328, 0.9813, 0.625, 0.9813, 0.6172, 0.9813, 0.6172, 0.9813, 0.6172, 0.9813, 0.625, 0.9813, 0.6328, 0.9813, 0.8828, 0.9813, 0.8828, 0.9813, 0.875, 0.9813, 0.8672, 0.9813, 0.8672, 0.9813, 0.8672, 0.9813, 0.875, 0.9813, 0.8828, 0.9813, 0.8672, 0.9813, 0.8672, 0.9813, 0.8672, 0.9813, 0.8672, 0.9813, 0.3828, 0.9813, 0.375, 0.9813, 0.375, 0.9813, 0.3828, 0.9813, 0.8828, 0.9813, 0.8828, 0.9813, 0.8828, 0.9813, 0.8828, 0.9813, 0.375, 0.9813, 0.3672, 0.9813, 0.3672, 0.9813, 0.375, 0.9813, 0.8672, 0.9813, 0.875, 0.9813, 0.875, 0.9813, 0.8672, 0.9813, 0.6328, 0.9813, 0.6328, 0.9813, 0.6328, 0.9813, 0.6328, 0.9813, 0.875, 0.9813, 0.8672, 0.9813, 0.8672, 0.9813, 0.875, 0.9813, 0.3672, 0.9813, 0.3672, 0.9813, 0.3672, 0.9813, 0.3672, 0.9813, 0.1172, 0.9813, 0.125, 0.9813, 0.125, 0.9813, 0.1172, 0.9813, 0.875, 0.9813, 0.8828, 0.9813, 0.8828, 0.9813, 0.875, 0.9813, 0.6328, 0.9813, 0.625, 0.9813, 0.625, 0.9813, 0.6328, 0.9813, 0.1172, 0.9813, 0.1172, 0.9813, 0.1172, 0.9813, 0.1172, 0.9813, 0.1328, 0.9813, 0.1328, 0.9813, 0.1328, 0.9813, 0.1328, 0.9813, 0.6172, 0.9813, 0.6172, 0.9813, 0.6172, 0.9813, 0.6172, 0.9813, 0.3672, 0.9813, 0.375, 0.9813, 0.375, 0.9813, 0.3672, 0.9813, 0.8828, 0.9813, 0.8828, 0.9813, 0.8828, 0.9813, 0.8828, 0.9813, 0.375, 0.5186, 0.3672, 0.5186, 0.3672, 0.5186, 0.375, 0.5186, 0.75, 0.5186, 0.7578, 0.5186, 0.7578, 0.5186, 0.75, 0.5186, 0.3594, 0.5186, 0.3516, 0.5186, 0.3672, 0.5186, 0.3672, 0.5186, 0.3672, 0.5186, 0.5078, 0.5186, 0.5078, 0.5186, 0.5078, 0.5186, 0.5078, 0.5186, 0.7578, 0.5186, 0.75, 0.5186, 0.75, 0.5186, 0.7578, 0.5186, 0.125, 0.5186, 0.1172, 0.5186, 0.1172, 0.5186, 0.1172, 0.5186, 0.125, 0.5186, 0.1328, 0.5186, 0.1328, 0.5186, 0.1328, 0.5186, 0.2422, 0.5186, 0.2422, 0.5186, 0.2422, 0.5186, 0.2422, 0.5186, 0.6328, 0.5186, 0.6328, 0.5186, 0.6328, 0.5186, 0.6328, 0.5186, 0.8984, 0.5186, 0.8828, 0.5186, 0.8828, 0.5186, 0.8828, 0.5186, 0.8828, 0.5186, 0.9062, 0.5186, 0.8828, 0.5186, 0.8828, 0.5186, 0.8828, 0.5186, 0.8828, 0.5186, 0.3672, 0.5186, 0.3672, 0.5186, 0.3672, 0.5186, 0.3672, 0.5186, 0.7578, 0.5186, 0.7578, 0.5186, 0.7578, 0.5186, 0.7578, 0.5186, 0.0, 0.9813, 0.007812, 0.9813, 0.007812, 0.9813, 0.007812, 0.9813, 1.0, 0.9813, 0.9922, 0.9813, 0.9922, 0.9813, 0.0, 0.9813, 0.03125, 0.9813, 0.0625, 0.9813, 0.09375, 0.9813, 0.125, 0.9813, 0.1562, 0.9813, 0.1875, 0.9813, 0.2188, 0.9813, 0.2422, 0.9813, 0.2422, 0.9813, 0.25, 0.9813, 0.2578, 0.9813, 0.2578, 0.9813, 0.2578, 0.9813, 0.2656, 0.9813, 0.2812, 0.9813, 0.3125, 0.9813, 0.3438, 0.9813, 0.3516, 0.9813, 0.3516, 0.9813, 0.3672, 0.9813, 0.375, 0.9813, 0.3828, 0.9813, 0.3828, 0.9813, 0.3828, 0.9813, 0.375, 0.9813, 0.3672, 0.9813, 0.3672, 0.9813, 0.375, 0.9813, 0.4063, 0.9813, 0.4375, 0.9813, 0.4688, 0.9813, 0.5, 0.9813, 0.5, 0.9813, 0.4922, 0.9813, 0.4922, 0.9813, 0.4922, 0.9813, 0.5, 0.9813, 0.5078, 0.9813, 0.5078, 0.9813, 0.5078, 0.9813, 0.5078, 0.9813, 0.5312, 0.9813, 0.5625, 0.9813, 0.5938, 0.9813, 0.625, 0.9813, 0.6328, 0.9813, 0.6328, 0.9813, 0.625, 0.9813, 0.6172, 0.9813, 0.6172, 0.9813, 0.6172, 0.9813, 0.625, 0.9813, 0.6328, 0.9813, 0.6484, 0.9813, 0.625, 0.9813, 0.5938, 0.9813, 0.5625, 0.9813, 0.5312, 0.9813, 0.5, 0.9813, 0.4688, 0.9813, 0.4375, 0.9813, 0.4063, 0.9813, 0.375, 0.9813, 0.3438, 0.9813, 0.3125, 0.9813, 0.2812, 0.9813, 0.25, 0.9813, 0.2188, 0.9813, 0.1875, 0.9813, 0.1562, 0.9813, 0.125, 0.9813, 0.125, 0.9813, 0.1328, 0.9813, 0.1328, 0.9813, 0.1328, 0.9813, 0.125, 0.9813, 0.1172, 0.9813, 0.1172, 0.9813, 0.1172, 0.9813, 0.1172, 0.9813, 0.09375, 0.9813, 0.0625, 0.9813, 0.03125, 0.9813, 1.0, 0.9813, 0.9844, 0.9813, 0.9922, 0.9813, 0.125, 0.5186, 0.1172, 0.5186, 0.1172, 0.5186, 0.125, 0.5186, 0.7578, 0.5186, 0.7578, 0.5186, 0.7578, 0.5186, 0.7578, 0.5186, 0.8672, 0.9813, 0.875, 0.9813, 0.875, 0.9813, 0.8438, 0.9813, 0.8125, 0.9813, 0.7812, 0.9813, 0.7578, 0.9813, 0.7578, 0.9813, 0.7656, 0.9813, 0.7812, 0.9813, 0.8125, 0.9813, 0.8438, 0.9813, 0.8672, 0.9813, 0.8672, 0.9813, 0.8672, 0.9813, 0.8672, 0.5186, 0.875, 0.5186, 0.875, 0.5186, 0.8672, 0.5186, 0.0, 0.5186, 0.007812, 0.5186, 0.007812, 0.5186, 0.0, 0.5186, 0.4922, 0.5186, 0.5, 0.5186, 0.5, 0.5186, 0.4922, 0.5186, 0.1172, 0.5186, 0.1172, 0.5186, 0.1172, 0.5186, 0.1172, 0.5186, 0.8672, 0.5186, 0.8672, 0.5186, 0.8672, 0.5186, 0.8672, 0.5186, 0.6172, 0.5186, 0.625, 0.5186, 0.625, 0.5186, 0.6172, 0.5186, 0.9922, 0.5186, 0.9922, 0.5186, 0.9922, 0.5186, 0.9922, 0.5186, 0.6172, 0.5186, 0.6172, 0.5186, 0.6172, 0.5186, 0.6172, 0.5186, 0.7578, 0.5186, 0.75, 0.5186, 0.75, 0.5186, 0.7578, 0.5186, 0.75, 0.5186, 0.7578, 0.5186, 0.7578, 0.5186, 0.75, 0.5186, 0.625, 0.5186, 0.6172, 0.5186, 0.6172, 0.5186, 0.625, 0.5186, 0.7578, 0.5186, 0.7578, 0.5186, 0.7578, 0.5186, 0.7578, 0.5186, 0.7578, 0.5186, 0.7578, 0.5186, 0.7578, 0.5186, 0.7578, 0.5186, 0.6172, 0.5186, 0.6172, 0.5186, 0.6172, 0.5186, 0.6172, 0.5186, 0.7422, 0.5186, 0.75, 0.5186, 0.75, 0.5186, 0.7422, 0.5186, 0.5, 0.5186, 0.5078, 0.5186, 0.5078, 0.5186, 0.5, 0.5186, 0.6328, 0.5186, 0.625, 0.5186, 0.625, 0.5186, 0.6328, 0.5186, 0.7422, 0.5186, 0.7422, 0.5186, 0.7422, 0.5186, 0.7422, 0.5186, 0.5078, 0.5186, 0.5078, 0.5186, 0.5078, 0.5186, 0.5078, 0.5186, 0.6328, 0.5186, 0.6328, 0.5186, 0.6328, 0.5186, 0.6328, 0.5186, 0.75, 0.5186, 0.7422, 0.5186, 0.7422, 0.5186, 0.75, 0.5186, 0.25, 0.5186, 0.2578, 0.5186, 0.2578, 0.5186, 0.25, 0.5186, 0.8828, 0.5186, 0.875, 0.5186, 0.875, 0.5186, 0.8828, 0.5186, 0.875, 0.5186, 0.8828, 0.5186, 0.8828, 0.5186, 0.875, 0.5186, 0.7422, 0.5186, 0.7422, 0.5186, 0.7422, 0.5186, 0.7422, 0.5186, 0.2578, 0.5186, 0.2578, 0.5186, 0.2578, 0.5186, 0.2578, 0.5186, 0.8828, 0.5186, 0.8828, 0.5186, 0.8828, 0.5186, 0.8828, 0.5186, 0.8828, 0.5186, 0.8828, 0.5186, 0.8828, 0.5186, 0.8828, 0.5186, 0.0, 0.5186, 0.007812, 0.5186, 0.007812, 0.5186, 0.0, 0.5186, 0.8672, 0.5186, 0.875, 0.5186, 0.875, 0.5186, 0.8672, 0.5186, 0.625, 0.5186, 0.6328, 0.5186, 0.6328, 0.5186, 0.625, 0.5186, 0.007812, 0.5186, 0.007812, 0.5186, 0.007812, 0.5186, 0.007812, 0.5186, 0.8672, 0.5186, 0.8672, 0.5186, 0.8672, 0.5186, 0.8672, 0.5186, 0.6328, 0.5186, 0.6328, 0.5186, 0.6328, 0.5186, 0.6328, 0.5186, 0.007812, 0.5186, 0.0, 0.5186, 0.0, 0.5186, 0.007812, 0.5186, 0.875, 0.5186, 0.8672, 0.5186, 0.8672, 0.5186, 0.875, 0.5186, 0.375, 0.5186, 0.3828, 0.5186, 0.3828, 0.5186, 0.375, 0.5186, 0.2422, 0.5186, 0.25, 0.5186, 0.25, 0.5186, 0.2422, 0.5186, 0.1328, 0.5186, 0.1328, 0.5186, 0.1328, 0.5186, 0.1328, 0.5186, 0.6172, 0.5186, 0.625, 0.5186, 0.625, 0.5186, 0.6172, 0.5186, 0.007812, 0.5186, 0.007812, 0.5186, 0.007812, 0.5186, 0.007812, 0.5186, 0.3828, 0.5186, 0.3828, 0.5186, 0.3828, 0.5186, 0.3828, 0.5186, 0.1328, 0.5186, 0.1328, 0.5186, 0.1328, 0.5186, 0.1328, 0.5186, 0.1328, 0.5186, 0.125, 0.5186, 0.125, 0.5186, 0.1328, 0.5186, 0.2578, 0.5186, 0.2578, 0.5186, 0.2578, 0.5186, 0.2578, 0.5186, 0.6328, 0.5186, 0.6328, 0.5186, 0.6328, 0.5186, 0.6328, 0.5186, 0.9922, 0.5186, 0.9922, 0.5186, 0.9922, 0.5186, 0.9922, 0.5186, 0.007812, 0.5186, 0.0, 0.5186, 0.0, 0.5186, 0.007812, 0.5186, 0.125, 0.5186, 0.1328, 0.5186, 0.1328, 0.5186, 0.125, 0.5186, 0.3828, 0.5186, 0.375, 0.5186, 0.375, 0.5186, 0.3828, 0.5186, 1.0, 0.5186, 0.9922, 0.5186, 0.9922, 0.5186, 1.0, 0.5186, 0.2578, 0.5186, 0.25, 0.5186, 0.25, 0.5186, 0.2578, 0.5186, 0.6328, 0.5186, 0.625, 0.5186, 0.625, 0.5186, 0.6328, 0.5186, 0.5078, 0.5186, 0.5078, 0.5186, 0.5078, 0.5186, 0.5078, 0.5186, 0.7422, 0.5186, 0.7422, 0.5186, 0.7422, 0.5186, 0.7422, 0.5186, 0.9922, 0.5186, 0.9922, 0.5186, 0.9922, 0.5186, 0.9922, 0.5186, 0.4922, 0.5186, 0.4922, 0.5186, 0.4922, 0.5186, 0.4922, 0.5186, 0.5, 0.5186, 0.5078, 0.5186, 0.5078, 0.5186, 0.5, 0.5186, 0.8672, 0.5186, 0.8672, 0.5186, 0.8672, 0.5186, 0.8672, 0.5186, 0.9922, 0.5186, 1.0, 0.5186, 1.0, 0.5186, 0.9922, 0.5186, 0.3828, 0.5186, 0.3828, 0.5186, 0.3828, 0.5186, 0.3828, 0.5186, 0.75, 0.5186, 0.7422, 0.5186, 0.7422, 0.5186, 0.75, 0.5186, 0.5, 0.5186, 0.4922, 0.5186, 0.4922, 0.5186, 0.5, 0.5186, 0.875, 0.5186, 0.8672, 0.5186, 0.8672, 0.5186, 0.875, 0.5186, 0.375, 0.5186, 0.3828, 0.5186, 0.3828, 0.5186, 0.375, 0.5186, 0.7422, 0.5186, 0.7422, 0.5186, 0.7422, 0.5186, 0.7422, 0.5186, 0.007812, 0.5186, 0.007812, 0.5186, 0.007812, 0.5186, 0.007812, 0.5186, 0.7422, 0.5186, 0.75, 0.5186, 0.75, 0.5186, 0.7422, 0.5186, 0.4922, 0.5186, 0.4922, 0.5186, 0.4922, 0.5186, 0.4922, 0.5186, 1.0, 0.5186, 0.9922, 0.5186, 0.9922, 0.5186, 0.9922, 0.5186, 0.0, 0.5186, 0.007812, 0.5186, 0.007812, 0.5186, 0.007812, 0.5186, 0.75, 0.5186, 0.7422, 0.5186, 0.7422, 0.5186, 0.7422, 0.5186, 0.75, 0.5186, 0.7578, 0.5186, 0.7578, 0.5186, 0.7578, 0.5186, 0.375, 0.5186, 0.3828, 0.5186, 0.3828, 0.5186, 0.3828, 0.5186, 0.375, 0.5186, 0.3672, 0.5186, 0.3672, 0.5186, 0.3672, 0.5186, 0.875, 0.9813, 0.9062, 0.9813, 0.9375, 0.9813, 0.9688, 0.9813, 0.9922, 0.9813, 0.9922, 0.9813, 0.9922, 0.9813, 0.9922, 0.9813, 0.9844, 0.9813, 0.9688, 0.9813, 0.9375, 0.9813, 0.9062, 0.9813, 0.875, 0.9813, 0.875, 0.9813, 0.8828, 0.9813, 0.8828, 0.9813, 0.8828, 0.9813, 0.875, 0.9813, 0.8672, 0.9813, 0.8672, 0.9813, 0.625, 0.5186, 0.6328, 0.5186, 0.6328, 0.5186, 0.6328, 0.5186, 0.625, 0.5186, 0.6172, 0.5186, 0.6172, 0.5186, 0.6172, 0.5186, 0.2422, 0.5186, 0.2422, 0.5186, 0.25, 0.5186, 0.2578, 0.5186, 0.2578, 0.5186, 0.2578, 0.5186, 0.25, 0.5186, 0.2422, 0.5186, 0.875, 0.5186, 0.8828, 0.5186, 0.8828, 0.5186, 0.8828, 0.5186, 0.875, 0.5186, 0.8672, 0.5186, 0.8672, 0.5186, 0.8672, 0.5186, 1.0, 0.5186, 0.9922, 0.5186, 0.9922, 0.5186, 1.0, 0.5186, 0.3828, 0.5186, 0.3828, 0.5186, 0.3828, 0.5186, 0.3828, 0.5186, 0.9922, 0.5186, 0.9922, 0.5186, 0.9922, 0.5186, 0.9922, 0.5186, 0.3828, 0.5186, 0.375, 0.5186, 0.375, 0.5186, 0.3828, 0.5186, 0.9922, 0.5186, 1.0, 0.5186, 1.0, 0.5186, 0.9922, 0.5186, 0.3672, 0.5186, 0.3672, 0.5186, 0.3672, 0.5186, 0.3672, 0.5186, 0.5078, 0.5186, 0.5078, 0.5186, 0.5078, 0.5186, 0.5078, 0.5186, 0.375, 0.5186, 0.3672, 0.5186, 0.3672, 0.5186, 0.375, 0.5186, 0.5078, 0.5186, 0.5, 0.5186, 0.5, 0.5186, 0.5078, 0.5186, 0.3672, 0.5186, 0.3672, 0.5186, 0.3672, 0.5186, 0.3672, 0.5186, 0.4922, 0.5186, 0.4922, 0.5186, 0.4922, 0.5186, 0.4922, 0.5186, 0.3672, 0.5186, 0.375, 0.5186, 0.375, 0.5186, 0.3672, 0.5186, 0.5, 0.5186, 0.4922, 0.5186, 0.4922, 0.5186, 0.5, 0.5186, 0.1328, 0.5186, 0.1328, 0.5186, 0.1328, 0.5186, 0.1328, 0.5186, 0.4922, 0.5186, 0.4922, 0.5186, 0.4922, 0.5186, 0.4922, 0.5186, 0.1328, 0.5186, 0.125, 0.5186, 0.125, 0.5186, 0.1328, 0.5186, 0.4922, 0.5186, 0.5, 0.5186, 0.5, 0.5186, 0.4922, 0.5186, 0.1172, 0.5186, 0.1172, 0.5186, 0.1172, 0.5186, 0.1172, 0.5186, 0.2578, 0.5186, 0.2578, 0.5186, 0.2578, 0.5186, 0.2578, 0.5186, 0.125, 0.5186, 0.1172, 0.5186, 0.1172, 0.5186, 0.125, 0.5186, 0.2578, 0.5186, 0.25, 0.5186, 0.25, 0.5186, 0.2578, 0.5186, 0.1172, 0.5186, 0.1172, 0.5186, 0.1172, 0.5186, 0.1172, 0.5186, 0.2422, 0.5186, 0.2422, 0.5186, 0.2422, 0.5186, 0.2422, 0.5186, 0.1172, 0.5186, 0.125, 0.5186, 0.125, 0.5186, 0.1172, 0.5186, 0.25, 0.5186, 0.2422, 0.5186, 0.2422, 0.5186, 0.25, 0.5186, 0.1328, 0.5186, 0.1328, 0.5186, 0.1328, 0.5186, 0.1328, 0.5186, 0.2422, 0.5186, 0.2422, 0.5186, 0.2422, 0.5186, 0.2422, 0.5186, 0.125, 0.5186, 0.1328, 0.5186, 0.1328, 0.5186, 0.125, 0.5186, 0.2422, 0.5186, 0.25, 0.5186, 0.25, 0.5186, 0.2422, 0.5186, 0.3828, 0.5186, 0.3828, 0.5186, 0.3828, 0.5186, 0.3828, 0.5186, 0.8672, 0.5186, 0.8672, 0.5186, 0.8672, 0.5186, 0.8672, 0.5186, 0.007812, 0.5186, 0.007812, 0.5186, 0.007812, 0.5186, 0.007812, 0.5186])
me_cylinder.materials.append(mat_material_001)
me_cylinder.use_remesh_fix_poles = True
me_cylinder.use_remesh_preserve_attributes = False
me_cylinder.use_mirror_vertex_groups = False
me_cylinder.update()

# ---- objects
ob_cylinder = bpy.data.objects.new('Cylinder', me_cylinder)

# ---- transforms, parenting, visibility, modifiers, constraints
ob_cylinder.location = (0.0, 0.0, 0.0)
ob_cylinder.rotation_euler = (-0.0, 1.571, 0.0)
ob_cylinder.scale = (1.0, 1.0, 3.0)
ob_cylinder.lineart.crease_threshold = 0.0

# ---- collection membership
col_collection.objects.link(ob_cylinder)

# ---- scene / render settings (as saved in the file)
scene.frame_start = 1; scene.frame_end = 250; scene.frame_set(1)
scene.render.engine = 'BLENDER_EEVEE_NEXT'
scene.cycles.use_denoising = False
scene.cycles.samples = 128
scene.cycles.sampling_pattern = 'TABULATED_SOBOL'
scene.cycles.use_adaptive_sampling = False
scene.cycles.use_light_tree = False
scene.view_settings.view_transform = 'Filmic'
bpy.context.view_layer.update()

# ---- added for rendering (the .blend has no active camera and no usable light): camera, sun
cam_auto = bpy.data.cameras.new('AutoCamera')
cam_auto.lens = 50.0
cam_auto.sensor_width = 36.0
cam_auto.clip_end = 1000.0
ob_auto_camera = bpy.data.objects.new('AutoCamera', cam_auto)
scene.collection.objects.link(ob_auto_camera)
ob_auto_camera.location = (2.82431, -3.3895, 2.25967)
ob_auto_camera.rotation_euler = (1.09748, -7.21219e-08, 0.694738)
scene.camera = ob_auto_camera
light_auto_sun = bpy.data.lights.new('AutoSun', 'SUN')
light_auto_sun.energy = 3.0
light_auto_sun.angle = 0.0523599
ob_auto_sun = bpy.data.objects.new('AutoSun', light_auto_sun)
scene.collection.objects.link(ob_auto_sun)
ob_auto_sun.rotation_euler = (0.872665, 0.174533, 0.523599)
bpy.context.view_layer.update()
